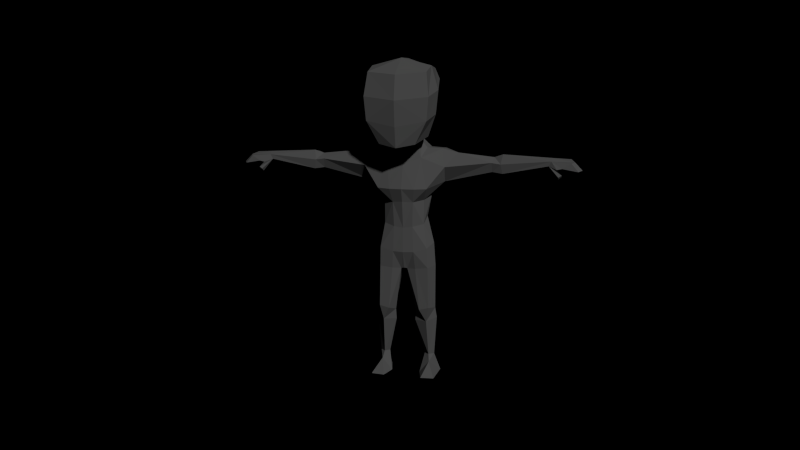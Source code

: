 # Source: Soldier.blend  (saved by Blender 2.76.0; exported with 4.5.12 LTS)
import bpy
from mathutils import Matrix  # noqa: F401  (used for matrix-valued properties, if any)

bpy.ops.wm.read_factory_settings(use_empty=True)
scene = bpy.context.scene
scene.name = 'Scene'

# ---- collections
col_collection_1 = bpy.data.collections.new('Collection 1'); scene.collection.children.link(col_collection_1)

# ---- materials (node trees are filled in below, after node groups)
mat_black = bpy.data.materials.new('black')
mat_black.alpha_threshold = 0.0
mat_black.diffuse_color = (0.06998, 0.06998, 0.06998, 1.0)
mat_black.roughness = 0.5
mat_black.specular_intensity = 0.0
mat_black.line_color = (0.0, 0.0, 0.0, 1.0)

# ---- material node trees

# ---- world
world_world = bpy.data.worlds.new('World'); scene.world = world_world
world_world.color = (0.0, 0.0, 0.0)
world_world.use_sun_shadow = False
world_world.sun_shadow_jitter_overblur = 0.0
world_world.cycles.sampling_method = 'MANUAL'
world_world.cycles.sample_map_resolution = 256

# ---- cameras
cam_camera = bpy.data.cameras.new('Camera')
cam_camera.clip_end = 100.0
cam_camera.lens = 35.0
cam_camera.sensor_width = 32.0
cam_camera.sensor_height = 18.0
cam_camera.ortho_scale = 7.314
cam_camera.dof.focus_distance = 0.0

# ---- meshes
me_cylinder = bpy.data.meshes.new('Cylinder')
me_cylinder.from_pydata([(0.4063, -0.01247, 0.6314), (0.4115, 0.02246, 0.6274), (0.4132, -0.01299, 0.6448), (0.4164, 0.006292, 0.6521), (0.4172, 0.02191, 0.6466), (0.4343, -0.03083, 0.6037), (0.4432, -0.02751, 0.6089), (0.4425, -0.02117, 0.6036), (0.4333, -0.02239, 0.5967), (0.4438, 0.006617, 0.6334), (0.4594, 0.02417, 0.6266), (0.4683, -0.02014, 0.6414), (0.4291, -0.02422, 0.6236), (0.4434, -0.02281, 0.6265), (0.4652, 0.02219, 0.6477), (0.4765, -0.001025, 0.6424), (0.4872, -0.02307, 0.6191), (0.4975, -0.004096, 0.6207), (0.4854, 0.02241, 0.6265), (0.4291, -0.009486, 0.6159), (0.05321, 0.04136, 0.3737), (0.008912, -0.0361, 0.3247), (0.08321, -0.01061, 0.3996), (0.03022, -0.04992, 0.3775), (0.05578, 0.02227, 0.005129), (0.09783, 0.005016, 0.005129), (0.0709, -0.03298, 0.04048), (0.04188, -0.03139, 0.005129), (0.0618, 0.003663, 0.6747), (0.06223, -0.0006783, 0.4759), (0.02723, -0.04472, 0.4504), (0.07267, -0.04699, 0.2108), (0.06122, 0.02005, 0.1392), (0.0859, -0.009942, 0.2027), (0.02993, -0.02268, 0.1949), (0.06408, -0.03684, 0.1655), (0.05542, -0.07734, 0.005129), (0.09355, -0.07357, 0.005129), (0.06583, 0.04459, 0.6717), (0.03974, 0.03691, 0.4358), (0.07457, 0.07475, 0.6257), (0.04075, 0.03424, 0.4735), (0.1174, -0.02684, 0.623), (0.1132, -0.0009651, 0.5784), (0.1096, 0.04087, 0.6695), (0.1073, 0.0002002, 0.6726), (0.05787, -0.02734, 0.5272), (0.0736, 0.009178, 0.5401), (0.0439, 0.05454, 0.5639), (0.04955, -0.0287, 0.6487), (0.07059, -0.05441, 0.5631), (0.06867, -0.04295, 0.3878), (0.02935, -0.04669, 0.5223), (0.05724, -0.03088, 0.4573), (0.08133, -0.005178, 0.05744), (0.05368, -0.00801, 0.05873), (0.06408, 0.005024, 0.05655), (0.06713, -0.01959, 0.05885), (0.009169, 0.03211, 0.3291), (0.04293, 0.007435, 0.1922), (0.07192, 0.006076, 0.1997), (0.09008, -0.00745, 0.1724), (0.02857, -0.02202, 0.1646), (0.0456, -0.04699, 0.2038), (0.03402, -0.04309, 0.326), (0.08714, -0.009524, 0.3322), (0.0712, -0.0448, 0.3304), (0.06996, 0.02167, 0.329), (0.1065, 0.05806, 0.6067), (0.1439, 0.03482, 0.6556), (0.1524, 0.001618, 0.6615), (0.136, 0.04637, 0.6209), (0.2482, 0.0001212, 0.6089), (0.2473, -0.00879, 0.6357), (0.2531, 0.01016, 0.6499), (0.2541, 0.03154, 0.6442), (0.255, 0.03027, 0.6207), (0.2776, -0.003629, 0.6051), (0.2728, -0.008515, 0.6321), (0.2732, 0.03642, 0.6508), (0.2718, 0.03508, 0.6169), (0.278, 0.004253, 0.6591), (0.03577, -0.06174, 0.5622), (0.03591, -0.01877, 0.6881), (0.03956, 0.03525, 0.6996), (0.04463, 0.003663, 0.6935), (0.0, 0.04236, 0.3706), (0.0, 0.06501, 0.6557), (0.08487, -0.112, 0.7597), (0.0, -0.03842, 0.3267), (0.0, -0.04185, 0.6282), (0.0, 0.04559, 0.4289), (0.0, 0.06733, 0.6242), (0.09867, -0.05469, 0.7742), (0.0, -0.06507, 0.5625), (0.0, -0.052, 0.3762), (0.0, 0.03963, 0.4762), (0.0, -0.04643, 0.447), (0.0, -0.05482, 0.5246), (0.0, 0.06383, 0.5765), (-3.776e-07, -0.129, 0.7448), (0.0, 0.03107, 0.3324), (-3.776e-07, 0.08634, 0.8777), (0.0, -0.02939, 0.6778), (0.0, 0.05402, 0.6985), (0.0513, -0.1046, 0.6953), (0.06569, 0.04195, 0.7451), (0.07438, -0.04342, 0.711), (0.1051, -0.05196, 0.8401), (-3.776e-07, -0.1335, 0.8167), (0.09073, -0.1124, 0.8256), (-3.776e-07, -0.1204, 0.686), (-3.776e-07, 0.07112, 0.7572), (0.08234, -0.09738, 0.8914), (0.0768, 0.03927, 0.8956), (0.08448, -0.04342, 0.906), (0.08836, 0.04559, 0.8652), (-3.776e-07, 0.08539, 0.8084), (0.07956, 0.0447, 0.7984), (-3.776e-07, -0.1183, 0.8848), (-3.776e-07, 0.0337, 0.923), (-3.776e-07, -0.04405, 0.9274), (-0.4063, -0.01247, 0.6314), (-0.4115, 0.02246, 0.6274), (-0.4132, -0.01299, 0.6448), (-0.4164, 0.006292, 0.6521), (-0.4172, 0.02191, 0.6466), (-0.4343, -0.03083, 0.6037), (-0.4433, -0.02751, 0.6089), (-0.4425, -0.02117, 0.6036), (-0.4333, -0.02239, 0.5967), (-0.4438, 0.006617, 0.6334), (-0.4594, 0.02417, 0.6266), (-0.4683, -0.02014, 0.6414), (-0.4291, -0.02422, 0.6236), (-0.4434, -0.02281, 0.6265), (-0.4652, 0.02219, 0.6477), (-0.4765, -0.001025, 0.6424), (-0.4872, -0.02307, 0.6191), (-0.4975, -0.004096, 0.6207), (-0.4854, 0.02241, 0.6265), (-0.4291, -0.009486, 0.6159), (-0.05322, 0.04136, 0.3737), (-0.008915, -0.0361, 0.3247), (-0.0812, -0.01061, 0.4006), (-0.03023, -0.04992, 0.3772), (-0.05578, 0.02227, 0.005129), (-0.09783, 0.005016, 0.005129), (-0.07091, -0.03298, 0.04048), (-0.04189, -0.03139, 0.005129), (-0.0618, 0.003663, 0.6747), (-0.06224, -0.0006783, 0.4759), (-0.02723, -0.04472, 0.4504), (-0.07267, -0.04699, 0.2108), (-0.06122, 0.02005, 0.1392), (-0.08591, -0.009942, 0.2027), (-0.02994, -0.02268, 0.1949), (-0.06409, -0.03684, 0.1655), (-0.05543, -0.07734, 0.005129), (-0.09355, -0.07357, 0.005129), (-0.06583, 0.04459, 0.6717), (-0.03974, 0.03691, 0.4358), (-0.07457, 0.07475, 0.6257), (-0.04075, 0.03424, 0.4735), (-0.1174, -0.02684, 0.623), (-0.1132, -0.0009651, 0.5784), (-0.1096, 0.04087, 0.6695), (-0.1073, 0.0002002, 0.6726), (-0.05787, -0.02734, 0.5272), (-0.0736, 0.009178, 0.5401), (-0.0439, 0.05454, 0.5639), (-0.04955, -0.0287, 0.6487), (-0.07059, -0.05441, 0.5631), (-0.06867, -0.04295, 0.3878), (-0.02935, -0.04669, 0.5223), (-0.05725, -0.03088, 0.4573), (-0.08134, -0.005178, 0.05744), (-0.05369, -0.00801, 0.05873), (-0.06409, 0.005024, 0.05655), (-0.06713, -0.01959, 0.05885), (-0.009172, 0.03211, 0.3291), (-0.04293, 0.007435, 0.1922), (-0.07192, 0.006076, 0.1997), (-0.09008, -0.00745, 0.1724), (-0.02857, -0.02202, 0.1646), (-0.0456, -0.04699, 0.2038), (-0.03403, -0.04309, 0.326), (-0.08865, -0.009524, 0.3322), (-0.06969, -0.0448, 0.3304), (-0.06996, 0.02167, 0.329), (-0.1065, 0.05806, 0.6067), (-0.1439, 0.03482, 0.6556), (-0.1524, 0.001618, 0.6615), (-0.136, 0.04637, 0.6209), (-0.2482, 0.0001212, 0.6089), (-0.2473, -0.00879, 0.6357), (-0.2531, 0.01016, 0.6499), (-0.2541, 0.03154, 0.6442), (-0.255, 0.03027, 0.6207), (-0.2776, -0.003629, 0.6051), (-0.2728, -0.008515, 0.6321), (-0.2732, 0.03642, 0.6508), (-0.2718, 0.03508, 0.6169), (-0.278, 0.004253, 0.6591), (-0.03577, -0.06174, 0.5622), (-0.03591, -0.01877, 0.6881), (-0.03956, 0.03525, 0.6996), (-0.04463, 0.003663, 0.6935), (-0.08487, -0.1126, 0.7597), (-0.09867, -0.05469, 0.7742), (-0.0513, -0.1046, 0.6953), (-0.0657, 0.04195, 0.7451), (-0.07439, -0.04342, 0.711), (-0.1051, -0.05196, 0.8401), (-0.09073, -0.1124, 0.8256), (-0.08234, -0.09738, 0.8914), (-0.07681, 0.03927, 0.8956), (-0.08449, -0.04342, 0.906), (-0.08836, 0.04559, 0.8652), (-0.07957, 0.0447, 0.7984)], [], [(14, 4, 3, 15), (4, 14, 10, 1), (0, 5, 6, 12), (1, 10, 9), (5, 8, 7, 6), (2, 12, 13, 11), (0, 12, 2), (15, 11, 16, 17), (13, 16, 11), (14, 15, 17, 18), (14, 18, 10), (10, 18, 17), (12, 19, 13), (12, 6, 7, 19), (2, 11, 15, 3), (10, 17, 9), (13, 17, 16), (19, 1, 13), (1, 9, 13), (9, 17, 13), (22, 29, 53, 51), (64, 63, 31, 66), (60, 59, 58, 67), (39, 41, 29, 22), (51, 53, 30, 23), (33, 31, 35, 61), (34, 59, 32, 62), (35, 31, 63), (61, 54, 56, 32), (54, 57, 26, 25), (62, 55, 57, 35), (36, 37, 26), (26, 27, 36), (44, 40, 38), (22, 20, 39), (25, 37, 36, 27), (26, 37, 25), (21, 23, 95, 89), (87, 38, 40, 92), (91, 96, 41, 39), (91, 39, 20, 86), (28, 45, 44, 38), (41, 48, 47, 29), (41, 96, 99, 48), (48, 40, 68), (53, 46, 52, 30), (23, 30, 97, 95), (43, 50, 46, 47), (92, 40, 48, 99), (97, 30, 52, 98), (35, 63, 34, 62), (65, 22, 51, 66), (27, 55, 56, 24), (24, 56, 54, 25), (33, 61, 32, 60), (26, 57, 55, 27), (60, 32, 59), (61, 35, 57, 54), (62, 32, 56, 55), (63, 64, 21, 34), (65, 33, 60, 67), (23, 21, 64), (89, 101, 58, 21), (86, 20, 58, 101), (24, 25, 27), (47, 46, 53, 29), (49, 45, 28), (23, 64, 66, 51), (20, 67, 58), (33, 65, 66, 31), (59, 34, 21, 58), (22, 65, 67, 20), (43, 42, 50), (52, 46, 50, 82), (50, 42, 49, 82), (43, 47, 48, 68), (40, 44, 68), (49, 42, 45), (44, 45, 70, 69), (68, 71, 43), (42, 70, 45), (2, 3, 81, 78), (68, 44, 69, 71), (73, 74, 70, 42), (80, 79, 4, 1), (76, 72, 43, 71), (43, 72, 73, 42), (78, 81, 74, 73), (69, 70, 74, 75), (71, 69, 75, 76), (80, 77, 72, 76), (72, 77, 78, 73), (75, 74, 81, 79), (76, 75, 79, 80), (52, 82, 94, 98), (90, 94, 82, 49), (79, 81, 3, 4), (0, 8, 5), (19, 0, 1), (19, 7, 8, 0), (77, 0, 2, 78), (49, 28, 85, 83), (90, 49, 83, 103), (38, 87, 104, 84), (28, 38, 84, 85), (106, 112, 117, 118), (105, 107, 93, 88), (103, 83, 105, 111), (84, 104, 112, 106), (83, 85, 107, 105), (85, 84, 106, 107), (93, 118, 116, 108), (118, 117, 102, 116), (110, 108, 115, 113), (88, 93, 108, 110), (116, 102, 120, 114), (111, 105, 88, 100), (108, 116, 114, 115), (107, 106, 118, 93), (109, 110, 113, 119), (113, 115, 121, 119), (114, 120, 121, 115), (1, 0, 77, 80), (136, 137, 125, 126), (126, 123, 132, 136), (122, 134, 128, 127), (123, 131, 132), (127, 128, 129, 130), (124, 133, 135, 134), (122, 124, 134), (137, 139, 138, 133), (135, 133, 138), (136, 140, 139, 137), (136, 132, 140), (132, 139, 140), (134, 135, 141), (134, 141, 129, 128), (124, 125, 137, 133), (132, 131, 139), (135, 138, 139), (141, 135, 123), (123, 135, 131), (131, 135, 139), (144, 173, 175, 151), (186, 188, 153, 185), (182, 189, 180, 181), (161, 144, 151, 163), (173, 145, 152, 175), (155, 183, 157, 153), (156, 184, 154, 181), (157, 185, 153), (183, 154, 178, 176), (176, 147, 148, 179), (184, 157, 179, 177), (158, 148, 159), (148, 158, 149), (166, 160, 162), (144, 161, 142), (147, 149, 158, 159), (148, 147, 159), (143, 89, 95, 145), (91, 161, 163, 96), (91, 86, 142, 161), (150, 160, 166, 167), (163, 151, 169, 170), (163, 170, 99, 96), (170, 190, 162), (175, 152, 174, 168), (165, 169, 168, 172), (92, 99, 170, 162), (97, 98, 174, 152), (157, 184, 156, 185), (187, 188, 173, 144), (149, 146, 178, 177), (146, 147, 176, 178), (155, 182, 154, 183), (148, 149, 177, 179), (182, 181, 154), (183, 176, 179, 157), (184, 177, 178, 154), (185, 156, 143, 186), (187, 189, 182, 155), (145, 186, 143), (89, 143, 180, 101), (86, 101, 180, 142), (146, 149, 147), (169, 151, 175, 168), (171, 150, 167), (145, 173, 188, 186), (142, 180, 189), (155, 153, 188, 187), (181, 180, 143, 156), (144, 142, 189, 187), (165, 172, 164), (174, 204, 172, 168), (172, 204, 171, 164), (165, 190, 170, 169), (162, 190, 166), (171, 167, 164), (166, 191, 192, 167), (190, 165, 193), (164, 167, 192), (124, 200, 203, 125), (190, 193, 191, 166), (195, 164, 192, 196), (202, 123, 126, 201), (198, 193, 165, 194), (165, 164, 195, 194), (200, 195, 196, 203), (191, 197, 196, 192), (193, 198, 197, 191), (202, 198, 194, 199), (194, 195, 200, 199), (197, 201, 203, 196), (198, 202, 201, 197), (174, 98, 94, 204), (90, 171, 204, 94), (201, 126, 125, 203), (122, 127, 130), (141, 123, 122), (141, 122, 130, 129), (199, 200, 124, 122), (171, 205, 207, 150), (160, 206, 104, 87), (150, 207, 206, 160), (211, 219, 117, 112), (210, 208, 209, 212), (103, 111, 210, 205), (206, 211, 112, 104), (205, 210, 212, 207), (207, 212, 211, 206), (209, 213, 218, 219), (219, 218, 102, 117), (214, 215, 217, 213), (208, 214, 213, 209), (218, 216, 120, 102), (111, 100, 208, 210), (213, 217, 216, 218), (212, 209, 219, 211), (109, 119, 215, 214), (215, 119, 121, 217), (216, 217, 121, 120), (90, 103, 205, 171), (123, 202, 199, 122), (87, 92, 162, 160), (145, 95, 97, 152), (109, 100, 88, 110), (208, 100, 109, 214)])
_uv = me_cylinder.uv_layers.new(name='UVChannel_1')
_uv.uv.foreach_set('vector', [0.126, 0.3265, 0.1169, 0.3695, 0.1544, 0.3701, 0.1635, 0.3083, 0.1169, 0.3695, 0.126, 0.3265, 0.1031, 0.3251, 0.07667, 0.3694, 0.2347, 0.368, 0.2523, 0.3301, 0.2491, 0.3214, 0.2306, 0.3393, 0.07667, 0.3694, 0.1031, 0.3251, 0.06741, 0.3286, 0.2523, 0.3301, 0.2623, 0.3316, 0.266, 0.3231, 0.2491, 0.3214, 0.1973, 0.3674, 0.02111, 0.3279, 0.2254, 0.3219, 0.1912, 0.3135, 0.2347, 0.368, 0.0, 0.0, 0.1973, 0.3674, 0.1635, 0.3083, 0.1912, 0.3135, 0.1953, 0.2841, 0.1603, 0.2781, 0.2254, 0.3219, 0.1953, 0.2841, 0.1912, 0.3135, 0.126, 0.3265, 0.1635, 0.3083, 0.1603, 0.2781, 0.1143, 0.2996, 0.126, 0.3265, 0.1143, 0.2996, 0.1031, 0.3251, 0.1031, 0.3251, 0.1143, 0.2996, 0.07575, 0.2749, 0.02111, 0.3279, 0.03944, 0.3375, 0.03142, 0.3173, 0.02111, 0.3279, 0.01247, 0.348, 0.02079, 0.3536, 0.03944, 0.3375, 0.1973, 0.3674, 0.1912, 0.3135, 0.1635, 0.3083, 0.1544, 0.3701, 0.1031, 0.3251, 0.07575, 0.2749, 0.06741, 0.3286, 0.03142, 0.3173, 0.07575, 0.2749, 0.04448, 0.2757, 0.03944, 0.3375, 0.07667, 0.3694, 0.03142, 0.3173, 0.07667, 0.3694, 0.06741, 0.3286, 0.03142, 0.3173, 0.06741, 0.3286, 0.07575, 0.2749, 0.03142, 0.3173, 0.0, 0.0, 0.0, 0.0, 0.0, 0.0, 0.0, 0.0, 0.0, 0.0, 0.0, 0.0, 0.0, 0.0, 0.0, 0.0, 0.0, 0.0, 0.0, 0.0, 0.0, 0.0, 0.0, 0.0, 0.0, 0.0, 0.0, 0.0, 0.0, 0.0, 0.0, 0.0, 0.0, 0.0, 0.0, 0.0, 0.0, 0.0, 0.0, 0.0, 0.0, 0.0, 0.0, 0.0, 0.0, 0.0, 0.0, 0.0, 0.0, 0.0, 0.0, 0.0, 0.0, 0.0, 0.0, 0.0, 0.0, 0.0, 0.0, 0.0, 0.0, 0.0, 0.0, 0.0, 0.0, 0.0, 0.0, 0.0, 0.0, 0.0, 0.0, 0.0, 0.0, 0.0, 0.0, 0.0, 0.0, 0.0, 0.0, 0.0, 0.0, 0.0, 0.0, 0.0, 0.0, 0.0, 0.0, 0.0, 0.0, 0.0, 0.0, 0.0, 0.0, 0.0, 0.0, 0.0, 0.0, 0.0, 0.0, 0.0, 0.0, 0.0, 0.0, 0.0, 0.0, 0.0, 0.0, 0.0, 0.0, 0.0, 0.0, 0.0, 0.0, 0.0, 0.0, 0.0, 0.0, 0.0, 0.0, 0.0, 0.0, 0.0, 0.0, 0.0, 0.0, 0.0, 0.0, 0.0, 0.0, 0.0, 0.0, 0.0, 0.0, 0.0, 0.0, 0.0, 0.0, 0.0, 0.0, 0.0, 0.0, 0.0, 0.0, 0.0, 0.0, 0.0, 0.0, 0.0, 0.0, 0.0, 0.0, 0.0, 0.0, 0.0, 0.0, 0.0, 0.0, 0.0, 0.0, 0.0, 0.0, 0.0, 0.0, 0.0, 0.0, 0.0, 0.0, 0.0, 0.0, 0.0, 0.0, 0.0, 0.0, 0.0, 0.0, 0.0, 0.0, 0.0, 0.0, 0.0, 0.0, 0.0, 0.0, 0.0, 0.0, 0.0, 0.0, 0.0, 0.0, 0.0, 0.0, 0.0, 0.0, 0.0, 0.0, 0.0, 0.0, 0.0, 0.0, 0.0, 0.0, 0.0, 0.0, 0.0, 0.0, 0.0, 0.0, 0.0, 0.0, 0.0, 0.0, 0.0, 0.0, 0.0, 0.0, 0.0, 0.0, 0.0, 0.0, 0.0, 0.0, 0.0, 0.0, 0.0, 0.0, 0.0, 0.0, 0.0, 0.0, 0.0, 0.0, 0.0, 0.0, 0.0, 0.0, 0.0, 0.0, 0.0, 0.0, 0.0, 0.0, 0.0, 0.0, 0.0, 0.0, 0.0, 0.0, 0.0, 0.0, 0.0, 0.0, 0.0, 0.0, 0.0, 0.0, 0.0, 0.0, 0.0, 0.0, 0.0, 0.0, 0.0, 0.0, 0.0, 0.0, 0.0, 0.0, 0.0, 0.0, 0.0, 0.0, 0.0, 0.0, 0.0, 0.0, 0.0, 0.0, 0.0, 0.0, 0.0, 0.0, 0.0, 0.0, 0.0, 0.0, 0.0, 0.0, 0.0, 0.0, 0.0, 0.0, 0.0, 0.0, 0.0, 0.0, 0.0, 0.0, 0.0, 0.0, 0.0, 0.0, 0.0, 0.0, 0.0, 0.0, 0.0, 0.0, 0.0, 0.0, 0.0, 0.0, 0.0, 0.0, 0.0, 0.0, 0.0, 0.0, 0.0, 0.0, 0.0, 0.0, 0.0, 0.0, 0.0, 0.0, 0.0, 0.0, 0.0, 0.0, 0.0, 0.0, 0.0, 0.0, 0.0, 0.0, 0.0, 0.0, 0.0, 0.0, 0.0, 0.0, 0.0, 0.0, 0.0, 0.0, 0.0, 0.0, 0.0, 0.0, 0.0, 0.0, 0.0, 0.0, 0.0, 0.0, 0.0, 0.0, 0.0, 0.0, 0.0, 0.0, 0.0, 0.0, 0.0, 0.0, 0.0, 0.0, 0.0, 0.0, 0.0, 0.0, 0.0, 0.0, 0.0, 0.0, 0.0, 0.0, 0.0, 0.0, 0.0, 0.0, 0.0, 0.0, 0.0, 0.0, 0.0, 0.0, 0.0, 0.0, 0.0, 0.0, 0.0, 0.0, 0.0, 0.0, 0.0, 0.0, 0.0, 0.0, 0.0, 0.0, 0.0, 0.0, 0.0, 0.0, 0.0, 0.0, 0.0, 0.0, 0.0, 0.0, 0.0, 0.0, 0.0, 0.0, 0.0, 0.0, 0.0, 0.0, 0.0, 0.0, 0.0, 0.0, 0.0, 0.0, 0.0, 0.0, 0.0, 0.0, 0.0, 0.0, 0.0, 0.0, 0.0, 0.0, 0.0, 0.0, 0.0, 0.0, 0.0, 0.0, 0.0, 0.0, 0.0, 0.0, 0.0, 0.0, 0.0, 0.0, 0.0, 0.0, 0.0, 0.0, 0.0, 0.0, 0.0, 0.0, 0.0, 0.0, 0.0, 0.0, 0.0, 0.0, 0.0, 0.0, 0.0, 0.0, 0.0, 0.0, 0.0, 0.0, 0.0, 0.0, 0.0, 0.0, 0.0, 0.0, 0.0, 0.0, 0.0, 0.0, 0.0, 0.0, 0.0, 0.0, 0.0, 0.0, 0.0, 0.0, 0.0, 0.0, 0.0, 0.0, 0.0, 0.0, 0.0, 0.0, 0.0, 0.0, 0.0, 0.0, 0.0, 0.0, 0.0, 0.0, 0.0, 0.0, 0.0, 0.0, 0.0, 0.0, 0.0, 0.0, 0.0, 0.0, 0.0, 0.0, 0.0, 0.0, 0.0, 0.0, 0.0, 0.0, 0.0, 0.0, 0.0, 0.0, 0.0, 0.0, 0.0, 0.0, 0.0, 0.0, 0.0, 0.0, 0.0, 0.0, 0.0, 0.0, 0.0, 0.0, 0.0, 0.0, 0.0, 0.0, 0.0, 0.0, 0.0, 0.0, 0.0, 0.0, 0.0, 0.0, 0.0, 0.0, 0.0, 0.0, 0.0, 0.0, 0.0, 0.0, 0.0, 0.0, 0.0, 0.0, 0.0, 0.0, 0.0, 0.0, 0.0, 0.0, 0.0, 0.0, 0.0, 0.0, 0.0, 0.0, 0.0, 0.0, 0.0, 0.0, 0.0, 0.2792, 0.3728, 0.2623, 0.3316, 0.2523, 0.3301, 0.2792, 0.3728, 0.0, 0.0, 0.03944, 0.3375, 0.2849, 0.3427, 0.266, 0.3231, 0.2623, 0.3316, 0.2792, 0.3728, 0.0, 0.0, 0.0, 0.0, 0.0, 0.0, 0.0, 0.0, 0.0, 0.0, 0.0, 0.0, 0.0, 0.0, 0.0, 0.0, 0.0, 0.0, 0.0, 0.0, 0.0, 0.0, 0.0, 0.0, 0.0, 0.0, 0.0, 0.0, 0.0, 0.0, 0.0, 0.0, 0.0, 0.0, 0.0, 0.0, 0.0, 0.0, 0.0, 0.0, 0.0, 0.0, 0.0, 0.0, 0.0, 0.0, 0.0, 0.0, 0.0, 0.0, 0.0, 0.0, 0.0, 0.0, 0.0, 0.0, 0.0, 0.0, 0.0, 0.0, 0.0, 0.0, 0.0, 0.0, 0.0, 0.0, 0.0, 0.0, 0.0, 0.0, 0.0, 0.0, 0.0, 0.0, 0.0, 0.0, 0.0, 0.0, 0.0, 0.0, 0.0, 0.0, 0.0, 0.0, 0.0, 0.0, 0.0, 0.0, 0.0, 0.0, 0.0, 0.0, 0.0, 0.0, 0.0, 0.0, 0.0, 0.0, 0.0, 0.0, 0.0, 0.0, 0.0, 0.0, 0.0, 0.0, 0.0, 0.0, 0.0, 0.0, 0.0, 0.0, 0.0, 0.0, 0.0, 0.0, 0.0, 0.0, 0.0, 0.0, 0.0, 0.0, 0.0, 0.0, 0.0, 0.0, 0.0, 0.0, 0.0, 0.0, 0.0, 0.0, 0.0, 0.0, 0.0, 0.0, 0.0, 0.0, 0.0, 0.0, 0.0, 0.0, 0.0, 0.0, 0.0, 0.0, 0.0, 0.0, 0.0, 0.0, 0.0, 0.0, 0.0, 0.0, 0.0, 0.0, 0.0, 0.0, 0.0, 0.0, 0.0, 0.0, 0.0, 0.0, 0.0, 0.0, 0.0, 0.0, 0.0, 0.0, 0.0, 0.0, 0.0, 0.0, 0.0, 0.0, 0.0, 0.0, 0.0, 0.0, 0.0, 0.0, 0.0, 0.0, 0.126, 0.3265, 0.1635, 0.3083, 0.1544, 0.3701, 0.1169, 0.3695, 0.1169, 0.3695, 0.07667, 0.3694, 0.1031, 0.3251, 0.126, 0.3265, 0.2347, 0.368, 0.2306, 0.3393, 0.2491, 0.3214, 0.2523, 0.3301, 0.07667, 0.3694, 0.06741, 0.3286, 0.1031, 0.3251, 0.2523, 0.3301, 0.2491, 0.3214, 0.266, 0.3231, 0.2623, 0.3316, 0.1973, 0.3674, 0.1912, 0.3135, 0.2254, 0.3219, 0.02111, 0.3279, 0.2347, 0.368, 0.1973, 0.3674, 0.0, 0.0, 0.1635, 0.3083, 0.1603, 0.2781, 0.1953, 0.2841, 0.1912, 0.3135, 0.2254, 0.3219, 0.1912, 0.3135, 0.1953, 0.2841, 0.126, 0.3265, 0.1143, 0.2996, 0.1603, 0.2781, 0.1635, 0.3083, 0.126, 0.3265, 0.1031, 0.3251, 0.1143, 0.2996, 0.1031, 0.3251, 0.07575, 0.2749, 0.1143, 0.2996, 0.02111, 0.3279, 0.03142, 0.3173, 0.03944, 0.3375, 0.02111, 0.3279, 0.03944, 0.3375, 0.02079, 0.3536, 0.01247, 0.348, 0.1973, 0.3674, 0.1544, 0.3701, 0.1635, 0.3083, 0.1912, 0.3135, 0.1031, 0.3251, 0.06741, 0.3286, 0.07575, 0.2749, 0.03142, 0.3173, 0.04448, 0.2757, 0.07575, 0.2749, 0.03944, 0.3375, 0.03142, 0.3173, 0.07667, 0.3694, 0.07667, 0.3694, 0.03142, 0.3173, 0.06741, 0.3286, 0.06741, 0.3286, 0.03142, 0.3173, 0.07575, 0.2749, 0.0, 0.0, 0.0, 0.0, 0.0, 0.0, 0.0, 0.0, 0.0, 0.0, 0.0, 0.0, 0.0, 0.0, 0.0, 0.0, 0.0, 0.0, 0.0, 0.0, 0.0, 0.0, 0.0, 0.0, 0.0, 0.0, 0.0, 0.0, 0.0, 0.0, 0.0, 0.0, 0.0, 0.0, 0.0, 0.0, 0.0, 0.0, 0.0, 0.0, 0.0, 0.0, 0.0, 0.0, 0.0, 0.0, 0.0, 0.0, 0.0, 0.0, 0.0, 0.0, 0.0, 0.0, 0.0, 0.0, 0.0, 0.0, 0.0, 0.0, 0.0, 0.0, 0.0, 0.0, 0.0, 0.0, 0.0, 0.0, 0.0, 0.0, 0.0, 0.0, 0.0, 0.0, 0.0, 0.0, 0.0, 0.0, 0.0, 0.0, 0.0, 0.0, 0.0, 0.0, 0.0, 0.0, 0.0, 0.0, 0.0, 0.0, 0.0, 0.0, 0.0, 0.0, 0.0, 0.0, 0.0, 0.0, 0.0, 0.0, 0.0, 0.0, 0.0, 0.0, 0.0, 0.0, 0.0, 0.0, 0.0, 0.0, 0.0, 0.0, 0.0, 0.0, 0.0, 0.0, 0.0, 0.0, 0.0, 0.0, 0.0, 0.0, 0.0, 0.0, 0.0, 0.0, 0.0, 0.0, 0.0, 0.0, 0.0, 0.0, 0.0, 0.0, 0.0, 0.0, 0.0, 0.0, 0.0, 0.0, 0.0, 0.0, 0.0, 0.0, 0.0, 0.0, 0.0, 0.0, 0.0, 0.0, 0.0, 0.0, 0.0, 0.0, 0.0, 0.0, 0.0, 0.0, 0.0, 0.0, 0.0, 0.0, 0.0, 0.0, 0.0, 0.0, 0.0, 0.0, 0.0, 0.0, 0.0, 0.0, 0.0, 0.0, 0.0, 0.0, 0.0, 0.0, 0.0, 0.0, 0.0, 0.0, 0.0, 0.0, 0.0, 0.0, 0.0, 0.0, 0.0, 0.0, 0.0, 0.0, 0.0, 0.0, 0.0, 0.0, 0.0, 0.0, 0.0, 0.0, 0.0, 0.0, 0.0, 0.0, 0.0, 0.0, 0.0, 0.0, 0.0, 0.0, 0.0, 0.0, 0.0, 0.0, 0.0, 0.0, 0.0, 0.0, 0.0, 0.0, 0.0, 0.0, 0.0, 0.0, 0.0, 0.0, 0.0, 0.0, 0.0, 0.0, 0.0, 0.0, 0.0, 0.0, 0.0, 0.0, 0.0, 0.0, 0.0, 0.0, 0.0, 0.0, 0.0, 0.0, 0.0, 0.0, 0.0, 0.0, 0.0, 0.0, 0.0, 0.0, 0.0, 0.0, 0.0, 0.0, 0.0, 0.0, 0.0, 0.0, 0.0, 0.0, 0.0, 0.0, 0.0, 0.0, 0.0, 0.0, 0.0, 0.0, 0.0, 0.0, 0.0, 0.0, 0.0, 0.0, 0.0, 0.0, 0.0, 0.0, 0.0, 0.0, 0.0, 0.0, 0.0, 0.0, 0.0, 0.0, 0.0, 0.0, 0.0, 0.0, 0.0, 0.0, 0.0, 0.0, 0.0, 0.0, 0.0, 0.0, 0.0, 0.0, 0.0, 0.0, 0.0, 0.0, 0.0, 0.0, 0.0, 0.0, 0.0, 0.0, 0.0, 0.0, 0.0, 0.0, 0.0, 0.0, 0.0, 0.0, 0.0, 0.0, 0.0, 0.0, 0.0, 0.0, 0.0, 0.0, 0.0, 0.0, 0.0, 0.0, 0.0, 0.0, 0.0, 0.0, 0.0, 0.0, 0.0, 0.0, 0.0, 0.0, 0.0, 0.0, 0.0, 0.0, 0.0, 0.0, 0.0, 0.0, 0.0, 0.0, 0.0, 0.0, 0.0, 0.0, 0.0, 0.0, 0.0, 0.0, 0.0, 0.0, 0.0, 0.0, 0.0, 0.0, 0.0, 0.0, 0.0, 0.0, 0.0, 0.0, 0.0, 0.0, 0.0, 0.0, 0.0, 0.0, 0.0, 0.0, 0.0, 0.0, 0.0, 0.0, 0.0, 0.0, 0.0, 0.0, 0.0, 0.0, 0.0, 0.0, 0.0, 0.0, 0.0, 0.0, 0.0, 0.0, 0.0, 0.0, 0.0, 0.0, 0.0, 0.0, 0.0, 0.0, 0.0, 0.0, 0.0, 0.0, 0.0, 0.0, 0.0, 0.0, 0.0, 0.0, 0.0, 0.0, 0.0, 0.0, 0.0, 0.0, 0.0, 0.0, 0.0, 0.0, 0.0, 0.0, 0.0, 0.0, 0.0, 0.0, 0.0, 0.0, 0.0, 0.0, 0.0, 0.0, 0.0, 0.0, 0.0, 0.0, 0.0, 0.0, 0.0, 0.0, 0.0, 0.0, 0.0, 0.0, 0.0, 0.0, 0.0, 0.0, 0.0, 0.0, 0.0, 0.0, 0.0, 0.0, 0.0, 0.0, 0.0, 0.0, 0.0, 0.0, 0.0, 0.0, 0.0, 0.0, 0.0, 0.0, 0.0, 0.0, 0.0, 0.0, 0.0, 0.0, 0.0, 0.0, 0.0, 0.0, 0.0, 0.0, 0.0, 0.0, 0.0, 0.0, 0.0, 0.0, 0.0, 0.0, 0.0, 0.0, 0.0, 0.0, 0.0, 0.0, 0.0, 0.0, 0.0, 0.0, 0.0, 0.0, 0.0, 0.0, 0.0, 0.0, 0.0, 0.0, 0.0, 0.0, 0.0, 0.0, 0.0, 0.0, 0.0, 0.0, 0.0, 0.0, 0.0, 0.0, 0.0, 0.0, 0.0, 0.0, 0.0, 0.0, 0.0, 0.0, 0.0, 0.0, 0.0, 0.0, 0.0, 0.0, 0.0, 0.0, 0.0, 0.0, 0.0, 0.0, 0.0, 0.0, 0.0, 0.0, 0.0, 0.0, 0.0, 0.0, 0.0, 0.0, 0.0, 0.0, 0.0, 0.0, 0.0, 0.0, 0.0, 0.0, 0.0, 0.0, 0.0, 0.0, 0.0, 0.0, 0.2792, 0.3728, 0.2523, 0.3301, 0.2623, 0.3316, 0.2792, 0.3728, 0.03944, 0.3375, 0.0, 0.0, 0.2849, 0.3427, 0.2792, 0.3728, 0.2623, 0.3316, 0.266, 0.3231, 0.0, 0.0, 0.0, 0.0, 0.0, 0.0, 0.0, 0.0, 0.0, 0.0, 0.0, 0.0, 0.0, 0.0, 0.0, 0.0, 0.0, 0.0, 0.0, 0.0, 0.0, 0.0, 0.0, 0.0, 0.0, 0.0, 0.0, 0.0, 0.0, 0.0, 0.0, 0.0, 0.0, 0.0, 0.0, 0.0, 0.0, 0.0, 0.0, 0.0, 0.0, 0.0, 0.0, 0.0, 0.0, 0.0, 0.0, 0.0, 0.0, 0.0, 0.0, 0.0, 0.0, 0.0, 0.0, 0.0, 0.0, 0.0, 0.0, 0.0, 0.0, 0.0, 0.0, 0.0, 0.0, 0.0, 0.0, 0.0, 0.0, 0.0, 0.0, 0.0, 0.0, 0.0, 0.0, 0.0, 0.0, 0.0, 0.0, 0.0, 0.0, 0.0, 0.0, 0.0, 0.0, 0.0, 0.0, 0.0, 0.0, 0.0, 0.0, 0.0, 0.0, 0.0, 0.0, 0.0, 0.0, 0.0, 0.0, 0.0, 0.0, 0.0, 0.0, 0.0, 0.0, 0.0, 0.0, 0.0, 0.0, 0.0, 0.0, 0.0, 0.0, 0.0, 0.0, 0.0, 0.0, 0.0, 0.0, 0.0, 0.0, 0.0, 0.0, 0.0, 0.0, 0.0, 0.0, 0.0, 0.0, 0.0, 0.0, 0.0, 0.0, 0.0, 0.0, 0.0, 0.0, 0.0, 0.0, 0.0, 0.0, 0.0, 0.0, 0.0, 0.0, 0.0, 0.0, 0.0, 0.0, 0.0, 0.0, 0.0, 0.0, 0.0, 0.0, 0.0, 0.0, 0.0, 0.0, 0.0, 0.0, 0.0, 0.0, 0.0, 0.0, 0.0, 0.0, 0.0, 0.0, 0.0, 0.0, 0.0, 0.0, 0.0, 0.0, 0.0, 0.0, 0.0, 0.0, 0.0, 0.0, 0.0, 0.0, 0.0, 0.0, 0.0, 0.0, 0.0, 0.0, 0.0, 0.0, 0.0, 0.0, 0.0, 0.0, 0.0, 0.0, 0.0, 0.0, 0.0, 0.0, 0.0, 0.0, 0.0, 0.0, 0.0, 0.0, 0.0, 0.0, 0.0, 0.0, 0.0, 0.0, 0.0, 0.0, 0.0])
_uv.active_render = True
_uv = me_cylinder.uv_layers.new(name='UVChannel_2')
_uv.uv.foreach_set('vector', [-568.6, 830.1, -569.7, 822.1, -564.7, 822.1, -562.4, 834.7, -569.7, 822.1, -568.6, 830.1, -572.1, 831.6, -573.3, 823.7, -564.8, 825.4, -564.0, 833.3, -563.6, 834.0, -562.7, 829.6, -573.3, 823.7, -572.1, 831.6, -566.7, 829.4, -564.0, 833.3, -566.6, 833.6, -565.6, 834.3, -563.6, 834.0, -561.0, 823.9, -562.7, 829.6, -562.6, 832.2, -558.5, 834.3, -564.8, 825.4, 0.0, 0.0, -561.0, 823.9, -562.4, 834.7, -558.5, 834.3, -560.9, 840.3, -564.6, 840.8, -562.6, 832.2, -560.9, 840.3, -558.5, 834.3, -568.6, 830.1, -562.4, 834.7, -564.6, 840.8, -570.7, 836.2, -568.6, 830.1, -570.7, 836.2, -572.1, 831.6, -572.1, 831.6, -570.7, 836.2, -564.6, 840.8, -562.7, 829.6, -566.6, 829.8, -562.6, 832.2, -562.7, 829.6, -563.6, 834.0, -565.6, 834.3, -566.6, 829.8, -561.0, 823.9, -558.5, 834.3, -562.4, 834.7, -564.7, 822.1, -572.1, 831.6, -564.6, 840.8, -566.7, 829.4, -562.6, 832.2, -564.6, 840.8, -560.9, 840.3, -566.6, 829.8, -573.3, 823.7, -562.6, 832.2, -573.3, 823.7, -566.7, 829.4, -562.6, 832.2, -566.7, 829.4, -564.6, 840.8, -562.6, 832.2, 0.0, 0.0, 0.0, 0.0, 0.0, 0.0, 0.0, 0.0, 0.0, 0.0, 0.0, 0.0, 0.0, 0.0, 0.0, 0.0, 0.0, 0.0, 0.0, 0.0, 0.0, 0.0, 0.0, 0.0, 0.0, 0.0, 0.0, 0.0, 0.0, 0.0, 0.0, 0.0, 0.0, 0.0, 0.0, 0.0, 0.0, 0.0, 0.0, 0.0, 0.0, 0.0, 0.0, 0.0, 0.0, 0.0, 0.0, 0.0, 0.0, 0.0, 0.0, 0.0, 0.0, 0.0, 0.0, 0.0, 0.0, 0.0, 0.0, 0.0, 0.0, 0.0, 0.0, 0.0, 0.0, 0.0, 0.0, 0.0, 0.0, 0.0, 0.0, 0.0, 0.0, 0.0, 0.0, 0.0, 0.0, 0.0, 0.0, 0.0, 0.0, 0.0, 0.0, 0.0, 0.0, 0.0, 0.0, 0.0, 0.0, 0.0, 0.0, 0.0, 0.0, 0.0, 0.0, 0.0, 0.0, 0.0, 0.0, 0.0, 0.0, 0.0, 0.0, 0.0, 0.0, 0.0, 0.0, 0.0, 0.0, 0.0, 0.0, 0.0, 0.0, 0.0, 0.0, 0.0, 0.0, 0.0, 0.0, 0.0, 0.0, 0.0, 0.0, 0.0, 0.0, 0.0, 0.0, 0.0, 0.0, 0.0, 0.0, 0.0, 0.0, 0.0, 0.0, 0.0, 0.0, 0.0, 0.0, 0.0, 0.0, 0.0, 0.0, 0.0, 0.0, 0.0, 0.0, 0.0, 0.0, 0.0, 0.0, 0.0, 0.0, 0.0, 0.0, 0.0, 0.0, 0.0, 0.0, 0.0, 0.0, 0.0, 0.0, 0.0, 0.0, 0.0, 0.0, 0.0, 0.0, 0.0, 0.0, 0.0, 0.0, 0.0, 0.0, 0.0, 0.0, 0.0, 0.0, 0.0, 0.0, 0.0, 0.0, 0.0, 0.0, 0.0, 0.0, 0.0, 0.0, 0.0, 0.0, 0.0, 0.0, 0.0, 0.0, 0.0, 0.0, 0.0, 0.0, 0.0, 0.0, 0.0, 0.0, 0.0, 0.0, 0.0, 0.0, 0.0, 0.0, 0.0, 0.0, 0.0, 0.0, 0.0, 0.0, 0.0, 0.0, 0.0, 0.0, 0.0, 0.0, 0.0, 0.0, 0.0, 0.0, 0.0, 0.0, 0.0, 0.0, 0.0, 0.0, 0.0, 0.0, 0.0, 0.0, 0.0, 0.0, 0.0, 0.0, 0.0, 0.0, 0.0, 0.0, 0.0, 0.0, 0.0, 0.0, 0.0, 0.0, 0.0, 0.0, 0.0, 0.0, 0.0, 0.0, 0.0, 0.0, 0.0, 0.0, 0.0, 0.0, 0.0, 0.0, 0.0, 0.0, 0.0, 0.0, 0.0, 0.0, 0.0, 0.0, 0.0, 0.0, 0.0, 0.0, 0.0, 0.0, 0.0, 0.0, 0.0, 0.0, 0.0, 0.0, 0.0, 0.0, 0.0, 0.0, 0.0, 0.0, 0.0, 0.0, 0.0, 0.0, 0.0, 0.0, 0.0, 0.0, 0.0, 0.0, 0.0, 0.0, 0.0, 0.0, 0.0, 0.0, 0.0, 0.0, 0.0, 0.0, 0.0, 0.0, 0.0, 0.0, 0.0, 0.0, 0.0, 0.0, 0.0, 0.0, 0.0, 0.0, 0.0, 0.0, 0.0, 0.0, 0.0, 0.0, 0.0, 0.0, 0.0, 0.0, 0.0, 0.0, 0.0, 0.0, 0.0, 0.0, 0.0, 0.0, 0.0, 0.0, 0.0, 0.0, 0.0, 0.0, 0.0, 0.0, 0.0, 0.0, 0.0, 0.0, 0.0, 0.0, 0.0, 0.0, 0.0, 0.0, 0.0, 0.0, 0.0, 0.0, 0.0, 0.0, 0.0, 0.0, 0.0, 0.0, 0.0, 0.0, 0.0, 0.0, 0.0, 0.0, 0.0, 0.0, 0.0, 0.0, 0.0, 0.0, 0.0, 0.0, 0.0, 0.0, 0.0, 0.0, 0.0, 0.0, 0.0, 0.0, 0.0, 0.0, 0.0, 0.0, 0.0, 0.0, 0.0, 0.0, 0.0, 0.0, 0.0, 0.0, 0.0, 0.0, 0.0, 0.0, 0.0, 0.0, 0.0, 0.0, 0.0, 0.0, 0.0, 0.0, 0.0, 0.0, 0.0, 0.0, 0.0, 0.0, 0.0, 0.0, 0.0, 0.0, 0.0, 0.0, 0.0, 0.0, 0.0, 0.0, 0.0, 0.0, 0.0, 0.0, 0.0, 0.0, 0.0, 0.0, 0.0, 0.0, 0.0, 0.0, 0.0, 0.0, 0.0, 0.0, 0.0, 0.0, 0.0, 0.0, 0.0, 0.0, 0.0, 0.0, 0.0, 0.0, 0.0, 0.0, 0.0, 0.0, 0.0, 0.0, 0.0, 0.0, 0.0, 0.0, 0.0, 0.0, 0.0, 0.0, 0.0, 0.0, 0.0, 0.0, 0.0, 0.0, 0.0, 0.0, 0.0, 0.0, 0.0, 0.0, 0.0, 0.0, 0.0, 0.0, 0.0, 0.0, 0.0, 0.0, 0.0, 0.0, 0.0, 0.0, 0.0, 0.0, 0.0, 0.0, 0.0, 0.0, 0.0, 0.0, 0.0, 0.0, 0.0, 0.0, 0.0, 0.0, 0.0, 0.0, 0.0, 0.0, 0.0, 0.0, 0.0, 0.0, 0.0, 0.0, 0.0, 0.0, 0.0, 0.0, 0.0, 0.0, 0.0, 0.0, 0.0, 0.0, 0.0, 0.0, 0.0, 0.0, 0.0, 0.0, 0.0, 0.0, 0.0, 0.0, 0.0, 0.0, 0.0, 0.0, 0.0, 0.0, 0.0, 0.0, 0.0, 0.0, 0.0, 0.0, 0.0, 0.0, 0.0, 0.0, 0.0, 0.0, 0.0, 0.0, 0.0, 0.0, 0.0, 0.0, 0.0, 0.0, 0.0, 0.0, 0.0, 0.0, 0.0, 0.0, 0.0, 0.0, 0.0, 0.0, 0.0, 0.0, 0.0, 0.0, 0.0, 0.0, 0.0, 0.0, 0.0, -571.6, 824.7, -566.6, 833.6, -564.0, 833.3, -571.6, 824.7, 0.0, 0.0, -566.6, 829.8, -566.6, 829.8, -565.6, 834.3, -566.6, 833.6, -571.6, 824.7, 0.0, 0.0, 0.0, 0.0, 0.0, 0.0, 0.0, 0.0, 0.0, 0.0, 0.0, 0.0, 0.0, 0.0, 0.0, 0.0, 0.0, 0.0, 0.0, 0.0, 0.0, 0.0, 0.0, 0.0, 0.0, 0.0, 0.0, 0.0, 0.0, 0.0, 0.0, 0.0, 0.0, 0.0, 0.0, 0.0, 0.0, 0.0, 0.0, 0.0, 0.0, 0.0, 0.0, 0.0, 0.0, 0.0, 0.0, 0.0, 0.0, 0.0, 0.0, 0.0, 0.0, 0.0, 0.0, 0.0, 0.0, 0.0, 0.0, 0.0, 0.0, 0.0, 0.0, 0.0, 0.0, 0.0, 0.0, 0.0, 0.0, 0.0, 0.0, 0.0, 0.0, 0.0, 0.0, 0.0, 0.0, 0.0, 0.0, 0.0, 0.0, 0.0, 0.0, 0.0, 0.0, 0.0, 0.0, 0.0, 0.0, 0.0, 0.0, 0.0, 0.0, 0.0, 0.0, 0.0, 0.0, 0.0, 0.0, 0.0, 0.0, 0.0, 0.0, 0.0, 0.0, 0.0, 0.0, 0.0, 0.0, 0.0, 0.0, 0.0, 0.0, 0.0, 0.0, 0.0, 0.0, 0.0, 0.0, 0.0, 0.0, 0.0, 0.0, 0.0, 0.0, 0.0, 0.0, 0.0, 0.0, 0.0, 0.0, 0.0, 0.0, 0.0, 0.0, 0.0, 0.0, 0.0, 0.0, 0.0, 0.0, 0.0, 0.0, 0.0, 0.0, 0.0, 0.0, 0.0, 0.0, 0.0, 0.0, 0.0, 0.0, 0.0, 0.0, 0.0, 0.0, 0.0, 0.0, 0.0, 0.0, 0.0, 0.0, 0.0, 0.0, 0.0, 0.0, 0.0, 0.0, 0.0, 0.0, 0.0, 0.0, 0.0, 0.0, 0.0, 0.0, 0.0, 0.0, 0.0, 0.0, 0.0, 0.0, 0.0, -568.6, 830.1, -562.4, 834.7, -564.7, 822.1, -569.7, 822.1, -569.7, 822.1, -573.3, 823.7, -572.1, 831.6, -568.6, 830.1, -564.8, 825.4, -562.7, 829.6, -563.6, 834.0, -564.0, 833.3, -573.3, 823.7, -566.7, 829.4, -572.1, 831.6, -564.0, 833.3, -563.6, 834.0, -565.6, 834.3, -566.6, 833.6, -561.0, 823.9, -558.5, 834.3, -562.6, 832.2, -562.7, 829.6, -564.8, 825.4, -561.0, 823.9, 0.0, 0.0, -562.4, 834.7, -564.6, 840.8, -560.9, 840.3, -558.5, 834.3, -562.6, 832.2, -558.5, 834.3, -560.9, 840.3, -568.6, 830.1, -570.7, 836.2, -564.6, 840.8, -562.4, 834.7, -568.6, 830.1, -572.1, 831.6, -570.7, 836.2, -572.1, 831.6, -564.6, 840.8, -570.7, 836.2, -562.7, 829.6, -562.6, 832.2, -566.6, 829.8, -562.7, 829.6, -566.6, 829.8, -565.6, 834.3, -563.6, 834.0, -561.0, 823.9, -564.7, 822.1, -562.4, 834.7, -558.5, 834.3, -572.1, 831.6, -566.7, 829.4, -564.6, 840.8, -562.6, 832.2, -560.9, 840.3, -564.6, 840.8, -566.6, 829.8, -562.6, 832.2, -573.3, 823.7, -573.3, 823.7, -562.6, 832.2, -566.7, 829.4, -566.7, 829.4, -562.6, 832.2, -564.6, 840.8, 0.0, 0.0, 0.0, 0.0, 0.0, 0.0, 0.0, 0.0, 0.0, 0.0, 0.0, 0.0, 0.0, 0.0, 0.0, 0.0, 0.0, 0.0, 0.0, 0.0, 0.0, 0.0, 0.0, 0.0, 0.0, 0.0, 0.0, 0.0, 0.0, 0.0, 0.0, 0.0, 0.0, 0.0, 0.0, 0.0, 0.0, 0.0, 0.0, 0.0, 0.0, 0.0, 0.0, 0.0, 0.0, 0.0, 0.0, 0.0, 0.0, 0.0, 0.0, 0.0, 0.0, 0.0, 0.0, 0.0, 0.0, 0.0, 0.0, 0.0, 0.0, 0.0, 0.0, 0.0, 0.0, 0.0, 0.0, 0.0, 0.0, 0.0, 0.0, 0.0, 0.0, 0.0, 0.0, 0.0, 0.0, 0.0, 0.0, 0.0, 0.0, 0.0, 0.0, 0.0, 0.0, 0.0, 0.0, 0.0, 0.0, 0.0, 0.0, 0.0, 0.0, 0.0, 0.0, 0.0, 0.0, 0.0, 0.0, 0.0, 0.0, 0.0, 0.0, 0.0, 0.0, 0.0, 0.0, 0.0, 0.0, 0.0, 0.0, 0.0, 0.0, 0.0, 0.0, 0.0, 0.0, 0.0, 0.0, 0.0, 0.0, 0.0, 0.0, 0.0, 0.0, 0.0, 0.0, 0.0, 0.0, 0.0, 0.0, 0.0, 0.0, 0.0, 0.0, 0.0, 0.0, 0.0, 0.0, 0.0, 0.0, 0.0, 0.0, 0.0, 0.0, 0.0, 0.0, 0.0, 0.0, 0.0, 0.0, 0.0, 0.0, 0.0, 0.0, 0.0, 0.0, 0.0, 0.0, 0.0, 0.0, 0.0, 0.0, 0.0, 0.0, 0.0, 0.0, 0.0, 0.0, 0.0, 0.0, 0.0, 0.0, 0.0, 0.0, 0.0, 0.0, 0.0, 0.0, 0.0, 0.0, 0.0, 0.0, 0.0, 0.0, 0.0, 0.0, 0.0, 0.0, 0.0, 0.0, 0.0, 0.0, 0.0, 0.0, 0.0, 0.0, 0.0, 0.0, 0.0, 0.0, 0.0, 0.0, 0.0, 0.0, 0.0, 0.0, 0.0, 0.0, 0.0, 0.0, 0.0, 0.0, 0.0, 0.0, 0.0, 0.0, 0.0, 0.0, 0.0, 0.0, 0.0, 0.0, 0.0, 0.0, 0.0, 0.0, 0.0, 0.0, 0.0, 0.0, 0.0, 0.0, 0.0, 0.0, 0.0, 0.0, 0.0, 0.0, 0.0, 0.0, 0.0, 0.0, 0.0, 0.0, 0.0, 0.0, 0.0, 0.0, 0.0, 0.0, 0.0, 0.0, 0.0, 0.0, 0.0, 0.0, 0.0, 0.0, 0.0, 0.0, 0.0, 0.0, 0.0, 0.0, 0.0, 0.0, 0.0, 0.0, 0.0, 0.0, 0.0, 0.0, 0.0, 0.0, 0.0, 0.0, 0.0, 0.0, 0.0, 0.0, 0.0, 0.0, 0.0, 0.0, 0.0, 0.0, 0.0, 0.0, 0.0, 0.0, 0.0, 0.0, 0.0, 0.0, 0.0, 0.0, 0.0, 0.0, 0.0, 0.0, 0.0, 0.0, 0.0, 0.0, 0.0, 0.0, 0.0, 0.0, 0.0, 0.0, 0.0, 0.0, 0.0, 0.0, 0.0, 0.0, 0.0, 0.0, 0.0, 0.0, 0.0, 0.0, 0.0, 0.0, 0.0, 0.0, 0.0, 0.0, 0.0, 0.0, 0.0, 0.0, 0.0, 0.0, 0.0, 0.0, 0.0, 0.0, 0.0, 0.0, 0.0, 0.0, 0.0, 0.0, 0.0, 0.0, 0.0, 0.0, 0.0, 0.0, 0.0, 0.0, 0.0, 0.0, 0.0, 0.0, 0.0, 0.0, 0.0, 0.0, 0.0, 0.0, 0.0, 0.0, 0.0, 0.0, 0.0, 0.0, 0.0, 0.0, 0.0, 0.0, 0.0, 0.0, 0.0, 0.0, 0.0, 0.0, 0.0, 0.0, 0.0, 0.0, 0.0, 0.0, 0.0, 0.0, 0.0, 0.0, 0.0, 0.0, 0.0, 0.0, 0.0, 0.0, 0.0, 0.0, 0.0, 0.0, 0.0, 0.0, 0.0, 0.0, 0.0, 0.0, 0.0, 0.0, 0.0, 0.0, 0.0, 0.0, 0.0, 0.0, 0.0, 0.0, 0.0, 0.0, 0.0, 0.0, 0.0, 0.0, 0.0, 0.0, 0.0, 0.0, 0.0, 0.0, 0.0, 0.0, 0.0, 0.0, 0.0, 0.0, 0.0, 0.0, 0.0, 0.0, 0.0, 0.0, 0.0, 0.0, 0.0, 0.0, 0.0, 0.0, 0.0, 0.0, 0.0, 0.0, 0.0, 0.0, 0.0, 0.0, 0.0, 0.0, 0.0, 0.0, 0.0, 0.0, 0.0, 0.0, 0.0, 0.0, 0.0, 0.0, 0.0, 0.0, 0.0, 0.0, 0.0, 0.0, 0.0, 0.0, 0.0, 0.0, 0.0, 0.0, 0.0, 0.0, 0.0, 0.0, 0.0, 0.0, 0.0, 0.0, 0.0, 0.0, 0.0, 0.0, 0.0, 0.0, 0.0, 0.0, 0.0, 0.0, 0.0, 0.0, 0.0, 0.0, 0.0, 0.0, 0.0, 0.0, 0.0, 0.0, 0.0, 0.0, 0.0, 0.0, 0.0, 0.0, 0.0, 0.0, 0.0, 0.0, 0.0, 0.0, 0.0, 0.0, 0.0, 0.0, 0.0, 0.0, 0.0, 0.0, 0.0, 0.0, 0.0, 0.0, 0.0, 0.0, 0.0, 0.0, 0.0, 0.0, 0.0, 0.0, 0.0, 0.0, 0.0, 0.0, 0.0, 0.0, 0.0, 0.0, 0.0, 0.0, 0.0, 0.0, 0.0, 0.0, 0.0, 0.0, 0.0, 0.0, 0.0, 0.0, 0.0, 0.0, 0.0, 0.0, 0.0, 0.0, 0.0, 0.0, 0.0, -571.6, 824.7, -564.0, 833.3, -566.6, 833.6, -571.6, 824.7, -566.6, 829.8, 0.0, 0.0, -566.6, 829.8, -571.6, 824.7, -566.6, 833.6, -565.6, 834.3, 0.0, 0.0, 0.0, 0.0, 0.0, 0.0, 0.0, 0.0, 0.0, 0.0, 0.0, 0.0, 0.0, 0.0, 0.0, 0.0, 0.0, 0.0, 0.0, 0.0, 0.0, 0.0, 0.0, 0.0, 0.0, 0.0, 0.0, 0.0, 0.0, 0.0, 0.0, 0.0, 0.0, 0.0, 0.0, 0.0, 0.0, 0.0, 0.0, 0.0, 0.0, 0.0, 0.0, 0.0, 0.0, 0.0, 0.0, 0.0, 0.0, 0.0, 0.0, 0.0, 0.0, 0.0, 0.0, 0.0, 0.0, 0.0, 0.0, 0.0, 0.0, 0.0, 0.0, 0.0, 0.0, 0.0, 0.0, 0.0, 0.0, 0.0, 0.0, 0.0, 0.0, 0.0, 0.0, 0.0, 0.0, 0.0, 0.0, 0.0, 0.0, 0.0, 0.0, 0.0, 0.0, 0.0, 0.0, 0.0, 0.0, 0.0, 0.0, 0.0, 0.0, 0.0, 0.0, 0.0, 0.0, 0.0, 0.0, 0.0, 0.0, 0.0, 0.0, 0.0, 0.0, 0.0, 0.0, 0.0, 0.0, 0.0, 0.0, 0.0, 0.0, 0.0, 0.0, 0.0, 0.0, 0.0, 0.0, 0.0, 0.0, 0.0, 0.0, 0.0, 0.0, 0.0, 0.0, 0.0, 0.0, 0.0, 0.0, 0.0, 0.0, 0.0, 0.0, 0.0, 0.0, 0.0, 0.0, 0.0, 0.0, 0.0, 0.0, 0.0, 0.0, 0.0, 0.0, 0.0, 0.0, 0.0, 0.0, 0.0, 0.0, 0.0, 0.0, 0.0, 0.0, 0.0, 0.0, 0.0, 0.0, 0.0, 0.0, 0.0, 0.0, 0.0, 0.0, 0.0, 0.0, 0.0, 0.0, 0.0, 0.0, 0.0, 0.0, 0.0, 0.0, 0.0, 0.0, 0.0, 0.0, 0.0, 0.0, 0.0, 0.0, 0.0, 0.0, 0.0, 0.0, 0.0, 0.0, 0.0, 0.0, 0.0, 0.0, 0.0, 0.0, 0.0, 0.0, 0.0, 0.0, 0.0, 0.0, 0.0, 0.0, 0.0, 0.0, 0.0, 0.0, 0.0, 0.0, 0.0, 0.0, 0.0, 0.0, 0.0])
_uv = me_cylinder.uv_layers.new(name='UVChannel_3')
_uv.uv.foreach_set('vector', [0.5349, 0.5272, 0.5342, 0.5252, 0.5337, 0.5244, 0.5348, 0.5257, 0.5342, 0.5252, 0.5349, 0.5272, 0.5354, 0.5259, 0.5348, 0.5236, 0.534, 0.5207, 0.5348, 0.5203, 0.5348, 0.5211, 0.5343, 0.5215, 0.5348, 0.5236, 0.5354, 0.5259, 0.5347, 0.5243, 0.5348, 0.5203, 0.5351, 0.5203, 0.535, 0.5211, 0.5348, 0.5211, 0.5335, 0.5224, 0.5343, 0.5215, 0.5345, 0.5221, 0.5343, 0.5241, 0.534, 0.5207, 0.0, 0.0, 0.5335, 0.5224, 0.5348, 0.5257, 0.5343, 0.5241, 0.5352, 0.5236, 0.5356, 0.5253, 0.5345, 0.5221, 0.5352, 0.5236, 0.5343, 0.5241, 0.5349, 0.5272, 0.5348, 0.5257, 0.5356, 0.5253, 0.5358, 0.5269, 0.5349, 0.5272, 0.5358, 0.5269, 0.5354, 0.5259, 0.5354, 0.5259, 0.5358, 0.5269, 0.5356, 0.5253, 0.5343, 0.5215, 0.5347, 0.5219, 0.5345, 0.5221, 0.5343, 0.5215, 0.5348, 0.5211, 0.535, 0.5211, 0.5347, 0.5219, 0.5335, 0.5224, 0.5343, 0.5241, 0.5348, 0.5257, 0.5337, 0.5244, 0.5354, 0.5259, 0.5356, 0.5253, 0.5347, 0.5243, 0.5345, 0.5221, 0.5356, 0.5253, 0.5352, 0.5236, 0.5347, 0.5219, 0.5348, 0.5236, 0.5345, 0.5221, 0.5348, 0.5236, 0.5347, 0.5243, 0.5345, 0.5221, 0.5347, 0.5243, 0.5356, 0.5253, 0.5345, 0.5221, 0.0, 0.0, 0.0, 0.0, 0.0, 0.0, 0.0, 0.0, 0.0, 0.0, 0.0, 0.0, 0.0, 0.0, 0.0, 0.0, 0.0, 0.0, 0.0, 0.0, 0.0, 0.0, 0.0, 0.0, 0.0, 0.0, 0.0, 0.0, 0.0, 0.0, 0.0, 0.0, 0.0, 0.0, 0.0, 0.0, 0.0, 0.0, 0.0, 0.0, 0.0, 0.0, 0.0, 0.0, 0.0, 0.0, 0.0, 0.0, 0.0, 0.0, 0.0, 0.0, 0.0, 0.0, 0.0, 0.0, 0.0, 0.0, 0.0, 0.0, 0.0, 0.0, 0.0, 0.0, 0.0, 0.0, 0.0, 0.0, 0.0, 0.0, 0.0, 0.0, 0.0, 0.0, 0.0, 0.0, 0.0, 0.0, 0.0, 0.0, 0.0, 0.0, 0.0, 0.0, 0.0, 0.0, 0.0, 0.0, 0.0, 0.0, 0.0, 0.0, 0.0, 0.0, 0.0, 0.0, 0.0, 0.0, 0.0, 0.0, 0.0, 0.0, 0.0, 0.0, 0.0, 0.0, 0.0, 0.0, 0.0, 0.0, 0.0, 0.0, 0.0, 0.0, 0.0, 0.0, 0.0, 0.0, 0.0, 0.0, 0.0, 0.0, 0.0, 0.0, 0.0, 0.0, 0.0, 0.0, 0.0, 0.0, 0.0, 0.0, 0.0, 0.0, 0.0, 0.0, 0.0, 0.0, 0.0, 0.0, 0.0, 0.0, 0.0, 0.0, 0.0, 0.0, 0.0, 0.0, 0.0, 0.0, 0.0, 0.0, 0.0, 0.0, 0.0, 0.0, 0.0, 0.0, 0.0, 0.0, 0.0, 0.0, 0.0, 0.0, 0.0, 0.0, 0.0, 0.0, 0.0, 0.0, 0.0, 0.0, 0.0, 0.0, 0.0, 0.0, 0.0, 0.0, 0.0, 0.0, 0.0, 0.0, 0.0, 0.0, 0.0, 0.0, 0.0, 0.0, 0.0, 0.0, 0.0, 0.0, 0.0, 0.0, 0.0, 0.0, 0.0, 0.0, 0.0, 0.0, 0.0, 0.0, 0.0, 0.0, 0.0, 0.0, 0.0, 0.0, 0.0, 0.0, 0.0, 0.0, 0.0, 0.0, 0.0, 0.0, 0.0, 0.0, 0.0, 0.0, 0.0, 0.0, 0.0, 0.0, 0.0, 0.0, 0.0, 0.0, 0.0, 0.0, 0.0, 0.0, 0.0, 0.0, 0.0, 0.0, 0.0, 0.0, 0.0, 0.0, 0.0, 0.0, 0.0, 0.0, 0.0, 0.0, 0.0, 0.0, 0.0, 0.0, 0.0, 0.0, 0.0, 0.0, 0.0, 0.0, 0.0, 0.0, 0.0, 0.0, 0.0, 0.0, 0.0, 0.0, 0.0, 0.0, 0.0, 0.0, 0.0, 0.0, 0.0, 0.0, 0.0, 0.0, 0.0, 0.0, 0.0, 0.0, 0.0, 0.0, 0.0, 0.0, 0.0, 0.0, 0.0, 0.0, 0.0, 0.0, 0.0, 0.0, 0.0, 0.0, 0.0, 0.0, 0.0, 0.0, 0.0, 0.0, 0.0, 0.0, 0.0, 0.0, 0.0, 0.0, 0.0, 0.0, 0.0, 0.0, 0.0, 0.0, 0.0, 0.0, 0.0, 0.0, 0.0, 0.0, 0.0, 0.0, 0.0, 0.0, 0.0, 0.0, 0.0, 0.0, 0.0, 0.0, 0.0, 0.0, 0.0, 0.0, 0.0, 0.0, 0.0, 0.0, 0.0, 0.0, 0.0, 0.0, 0.0, 0.0, 0.0, 0.0, 0.0, 0.0, 0.0, 0.0, 0.0, 0.0, 0.0, 0.0, 0.0, 0.0, 0.0, 0.0, 0.0, 0.0, 0.0, 0.0, 0.0, 0.0, 0.0, 0.0, 0.0, 0.0, 0.0, 0.0, 0.0, 0.0, 0.0, 0.0, 0.0, 0.0, 0.0, 0.0, 0.0, 0.0, 0.0, 0.0, 0.0, 0.0, 0.0, 0.0, 0.0, 0.0, 0.0, 0.0, 0.0, 0.0, 0.0, 0.0, 0.0, 0.0, 0.0, 0.0, 0.0, 0.0, 0.0, 0.0, 0.0, 0.0, 0.0, 0.0, 0.0, 0.0, 0.0, 0.0, 0.0, 0.0, 0.0, 0.0, 0.0, 0.0, 0.0, 0.0, 0.0, 0.0, 0.0, 0.0, 0.0, 0.0, 0.0, 0.0, 0.0, 0.0, 0.0, 0.0, 0.0, 0.0, 0.0, 0.0, 0.0, 0.0, 0.0, 0.0, 0.0, 0.0, 0.0, 0.0, 0.0, 0.0, 0.0, 0.0, 0.0, 0.0, 0.0, 0.0, 0.0, 0.0, 0.0, 0.0, 0.0, 0.0, 0.0, 0.0, 0.0, 0.0, 0.0, 0.0, 0.0, 0.0, 0.0, 0.0, 0.0, 0.0, 0.0, 0.0, 0.0, 0.0, 0.0, 0.0, 0.0, 0.0, 0.0, 0.0, 0.0, 0.0, 0.0, 0.0, 0.0, 0.0, 0.0, 0.0, 0.0, 0.0, 0.0, 0.0, 0.0, 0.0, 0.0, 0.0, 0.0, 0.0, 0.0, 0.0, 0.0, 0.0, 0.0, 0.0, 0.0, 0.0, 0.0, 0.0, 0.0, 0.0, 0.0, 0.0, 0.0, 0.0, 0.0, 0.0, 0.0, 0.0, 0.0, 0.0, 0.0, 0.0, 0.0, 0.0, 0.0, 0.0, 0.0, 0.0, 0.0, 0.0, 0.0, 0.0, 0.0, 0.0, 0.0, 0.0, 0.0, 0.0, 0.0, 0.0, 0.0, 0.0, 0.0, 0.0, 0.0, 0.0, 0.0, 0.0, 0.0, 0.0, 0.0, 0.0, 0.0, 0.0, 0.0, 0.0, 0.0, 0.0, 0.0, 0.0, 0.0, 0.0, 0.0, 0.0, 0.0, 0.0, 0.0, 0.0, 0.0, 0.0, 0.0, 0.0, 0.0, 0.0, 0.0, 0.0, 0.0, 0.0, 0.0, 0.0, 0.0, 0.0, 0.0, 0.0, 0.0, 0.0, 0.0, 0.0, 0.5347, 0.5217, 0.5351, 0.5203, 0.5348, 0.5203, 0.5347, 0.5217, 0.0, 0.0, 0.5347, 0.5219, 0.5347, 0.5219, 0.535, 0.5211, 0.5351, 0.5203, 0.5347, 0.5217, 0.0, 0.0, 0.0, 0.0, 0.0, 0.0, 0.0, 0.0, 0.0, 0.0, 0.0, 0.0, 0.0, 0.0, 0.0, 0.0, 0.0, 0.0, 0.0, 0.0, 0.0, 0.0, 0.0, 0.0, 0.0, 0.0, 0.0, 0.0, 0.0, 0.0, 0.0, 0.0, 0.0, 0.0, 0.0, 0.0, 0.0, 0.0, 0.0, 0.0, 0.0, 0.0, 0.0, 0.0, 0.0, 0.0, 0.0, 0.0, 0.0, 0.0, 0.0, 0.0, 0.0, 0.0, 0.0, 0.0, 0.0, 0.0, 0.0, 0.0, 0.0, 0.0, 0.0, 0.0, 0.0, 0.0, 0.0, 0.0, 0.0, 0.0, 0.0, 0.0, 0.0, 0.0, 0.0, 0.0, 0.0, 0.0, 0.0, 0.0, 0.0, 0.0, 0.0, 0.0, 0.0, 0.0, 0.0, 0.0, 0.0, 0.0, 0.0, 0.0, 0.0, 0.0, 0.0, 0.0, 0.0, 0.0, 0.0, 0.0, 0.0, 0.0, 0.0, 0.0, 0.0, 0.0, 0.0, 0.0, 0.0, 0.0, 0.0, 0.0, 0.0, 0.0, 0.0, 0.0, 0.0, 0.0, 0.0, 0.0, 0.0, 0.0, 0.0, 0.0, 0.0, 0.0, 0.0, 0.0, 0.0, 0.0, 0.0, 0.0, 0.0, 0.0, 0.0, 0.0, 0.0, 0.0, 0.0, 0.0, 0.0, 0.0, 0.0, 0.0, 0.0, 0.0, 0.0, 0.0, 0.0, 0.0, 0.0, 0.0, 0.0, 0.0, 0.0, 0.0, 0.0, 0.0, 0.0, 0.0, 0.0, 0.0, 0.0, 0.0, 0.0, 0.0, 0.0, 0.0, 0.0, 0.0, 0.0, 0.0, 0.0, 0.0, 0.0, 0.0, 0.0, 0.0, 0.0, 0.0, 0.0, 0.0, 0.0, 0.0, 0.5349, 0.5272, 0.5348, 0.5257, 0.5337, 0.5244, 0.5342, 0.5252, 0.5342, 0.5252, 0.5348, 0.5236, 0.5354, 0.5259, 0.5349, 0.5272, 0.534, 0.5207, 0.5343, 0.5215, 0.5348, 0.5211, 0.5348, 0.5203, 0.5348, 0.5236, 0.5347, 0.5243, 0.5354, 0.5259, 0.5348, 0.5203, 0.5348, 0.5211, 0.535, 0.5211, 0.5351, 0.5203, 0.5335, 0.5224, 0.5343, 0.5241, 0.5345, 0.5221, 0.5343, 0.5215, 0.534, 0.5207, 0.5335, 0.5224, 0.0, 0.0, 0.5348, 0.5257, 0.5356, 0.5253, 0.5352, 0.5236, 0.5343, 0.5241, 0.5345, 0.5221, 0.5343, 0.5241, 0.5352, 0.5236, 0.5349, 0.5272, 0.5358, 0.5269, 0.5356, 0.5253, 0.5348, 0.5257, 0.5349, 0.5272, 0.5354, 0.5259, 0.5358, 0.5269, 0.5354, 0.5259, 0.5356, 0.5253, 0.5358, 0.5269, 0.5343, 0.5215, 0.5345, 0.5221, 0.5347, 0.5219, 0.5343, 0.5215, 0.5347, 0.5219, 0.535, 0.5211, 0.5348, 0.5211, 0.5335, 0.5224, 0.5337, 0.5244, 0.5348, 0.5257, 0.5343, 0.5241, 0.5354, 0.5259, 0.5347, 0.5243, 0.5356, 0.5253, 0.5345, 0.5221, 0.5352, 0.5236, 0.5356, 0.5253, 0.5347, 0.5219, 0.5345, 0.5221, 0.5348, 0.5236, 0.5348, 0.5236, 0.5345, 0.5221, 0.5347, 0.5243, 0.5347, 0.5243, 0.5345, 0.5221, 0.5356, 0.5253, 0.0, 0.0, 0.0, 0.0, 0.0, 0.0, 0.0, 0.0, 0.0, 0.0, 0.0, 0.0, 0.0, 0.0, 0.0, 0.0, 0.0, 0.0, 0.0, 0.0, 0.0, 0.0, 0.0, 0.0, 0.0, 0.0, 0.0, 0.0, 0.0, 0.0, 0.0, 0.0, 0.0, 0.0, 0.0, 0.0, 0.0, 0.0, 0.0, 0.0, 0.0, 0.0, 0.0, 0.0, 0.0, 0.0, 0.0, 0.0, 0.0, 0.0, 0.0, 0.0, 0.0, 0.0, 0.0, 0.0, 0.0, 0.0, 0.0, 0.0, 0.0, 0.0, 0.0, 0.0, 0.0, 0.0, 0.0, 0.0, 0.0, 0.0, 0.0, 0.0, 0.0, 0.0, 0.0, 0.0, 0.0, 0.0, 0.0, 0.0, 0.0, 0.0, 0.0, 0.0, 0.0, 0.0, 0.0, 0.0, 0.0, 0.0, 0.0, 0.0, 0.0, 0.0, 0.0, 0.0, 0.0, 0.0, 0.0, 0.0, 0.0, 0.0, 0.0, 0.0, 0.0, 0.0, 0.0, 0.0, 0.0, 0.0, 0.0, 0.0, 0.0, 0.0, 0.0, 0.0, 0.0, 0.0, 0.0, 0.0, 0.0, 0.0, 0.0, 0.0, 0.0, 0.0, 0.0, 0.0, 0.0, 0.0, 0.0, 0.0, 0.0, 0.0, 0.0, 0.0, 0.0, 0.0, 0.0, 0.0, 0.0, 0.0, 0.0, 0.0, 0.0, 0.0, 0.0, 0.0, 0.0, 0.0, 0.0, 0.0, 0.0, 0.0, 0.0, 0.0, 0.0, 0.0, 0.0, 0.0, 0.0, 0.0, 0.0, 0.0, 0.0, 0.0, 0.0, 0.0, 0.0, 0.0, 0.0, 0.0, 0.0, 0.0, 0.0, 0.0, 0.0, 0.0, 0.0, 0.0, 0.0, 0.0, 0.0, 0.0, 0.0, 0.0, 0.0, 0.0, 0.0, 0.0, 0.0, 0.0, 0.0, 0.0, 0.0, 0.0, 0.0, 0.0, 0.0, 0.0, 0.0, 0.0, 0.0, 0.0, 0.0, 0.0, 0.0, 0.0, 0.0, 0.0, 0.0, 0.0, 0.0, 0.0, 0.0, 0.0, 0.0, 0.0, 0.0, 0.0, 0.0, 0.0, 0.0, 0.0, 0.0, 0.0, 0.0, 0.0, 0.0, 0.0, 0.0, 0.0, 0.0, 0.0, 0.0, 0.0, 0.0, 0.0, 0.0, 0.0, 0.0, 0.0, 0.0, 0.0, 0.0, 0.0, 0.0, 0.0, 0.0, 0.0, 0.0, 0.0, 0.0, 0.0, 0.0, 0.0, 0.0, 0.0, 0.0, 0.0, 0.0, 0.0, 0.0, 0.0, 0.0, 0.0, 0.0, 0.0, 0.0, 0.0, 0.0, 0.0, 0.0, 0.0, 0.0, 0.0, 0.0, 0.0, 0.0, 0.0, 0.0, 0.0, 0.0, 0.0, 0.0, 0.0, 0.0, 0.0, 0.0, 0.0, 0.0, 0.0, 0.0, 0.0, 0.0, 0.0, 0.0, 0.0, 0.0, 0.0, 0.0, 0.0, 0.0, 0.0, 0.0, 0.0, 0.0, 0.0, 0.0, 0.0, 0.0, 0.0, 0.0, 0.0, 0.0, 0.0, 0.0, 0.0, 0.0, 0.0, 0.0, 0.0, 0.0, 0.0, 0.0, 0.0, 0.0, 0.0, 0.0, 0.0, 0.0, 0.0, 0.0, 0.0, 0.0, 0.0, 0.0, 0.0, 0.0, 0.0, 0.0, 0.0, 0.0, 0.0, 0.0, 0.0, 0.0, 0.0, 0.0, 0.0, 0.0, 0.0, 0.0, 0.0, 0.0, 0.0, 0.0, 0.0, 0.0, 0.0, 0.0, 0.0, 0.0, 0.0, 0.0, 0.0, 0.0, 0.0, 0.0, 0.0, 0.0, 0.0, 0.0, 0.0, 0.0, 0.0, 0.0, 0.0, 0.0, 0.0, 0.0, 0.0, 0.0, 0.0, 0.0, 0.0, 0.0, 0.0, 0.0, 0.0, 0.0, 0.0, 0.0, 0.0, 0.0, 0.0, 0.0, 0.0, 0.0, 0.0, 0.0, 0.0, 0.0, 0.0, 0.0, 0.0, 0.0, 0.0, 0.0, 0.0, 0.0, 0.0, 0.0, 0.0, 0.0, 0.0, 0.0, 0.0, 0.0, 0.0, 0.0, 0.0, 0.0, 0.0, 0.0, 0.0, 0.0, 0.0, 0.0, 0.0, 0.0, 0.0, 0.0, 0.0, 0.0, 0.0, 0.0, 0.0, 0.0, 0.0, 0.0, 0.0, 0.0, 0.0, 0.0, 0.0, 0.0, 0.0, 0.0, 0.0, 0.0, 0.0, 0.0, 0.0, 0.0, 0.0, 0.0, 0.0, 0.0, 0.0, 0.0, 0.0, 0.0, 0.0, 0.0, 0.0, 0.0, 0.0, 0.0, 0.0, 0.0, 0.0, 0.0, 0.0, 0.0, 0.0, 0.0, 0.0, 0.0, 0.0, 0.0, 0.0, 0.0, 0.0, 0.0, 0.0, 0.0, 0.0, 0.0, 0.0, 0.0, 0.0, 0.0, 0.0, 0.0, 0.0, 0.0, 0.0, 0.0, 0.0, 0.0, 0.0, 0.0, 0.0, 0.0, 0.0, 0.0, 0.0, 0.0, 0.0, 0.0, 0.0, 0.0, 0.0, 0.0, 0.0, 0.0, 0.0, 0.0, 0.0, 0.0, 0.0, 0.0, 0.0, 0.0, 0.0, 0.0, 0.0, 0.0, 0.0, 0.0, 0.0, 0.0, 0.0, 0.0, 0.0, 0.0, 0.0, 0.0, 0.0, 0.0, 0.0, 0.0, 0.0, 0.0, 0.0, 0.0, 0.0, 0.0, 0.0, 0.0, 0.0, 0.0, 0.0, 0.0, 0.0, 0.0, 0.0, 0.0, 0.0, 0.0, 0.0, 0.0, 0.0, 0.0, 0.0, 0.5347, 0.5217, 0.5348, 0.5203, 0.5351, 0.5203, 0.5347, 0.5217, 0.5347, 0.5219, 0.0, 0.0, 0.5347, 0.5219, 0.5347, 0.5217, 0.5351, 0.5203, 0.535, 0.5211, 0.0, 0.0, 0.0, 0.0, 0.0, 0.0, 0.0, 0.0, 0.0, 0.0, 0.0, 0.0, 0.0, 0.0, 0.0, 0.0, 0.0, 0.0, 0.0, 0.0, 0.0, 0.0, 0.0, 0.0, 0.0, 0.0, 0.0, 0.0, 0.0, 0.0, 0.0, 0.0, 0.0, 0.0, 0.0, 0.0, 0.0, 0.0, 0.0, 0.0, 0.0, 0.0, 0.0, 0.0, 0.0, 0.0, 0.0, 0.0, 0.0, 0.0, 0.0, 0.0, 0.0, 0.0, 0.0, 0.0, 0.0, 0.0, 0.0, 0.0, 0.0, 0.0, 0.0, 0.0, 0.0, 0.0, 0.0, 0.0, 0.0, 0.0, 0.0, 0.0, 0.0, 0.0, 0.0, 0.0, 0.0, 0.0, 0.0, 0.0, 0.0, 0.0, 0.0, 0.0, 0.0, 0.0, 0.0, 0.0, 0.0, 0.0, 0.0, 0.0, 0.0, 0.0, 0.0, 0.0, 0.0, 0.0, 0.0, 0.0, 0.0, 0.0, 0.0, 0.0, 0.0, 0.0, 0.0, 0.0, 0.0, 0.0, 0.0, 0.0, 0.0, 0.0, 0.0, 0.0, 0.0, 0.0, 0.0, 0.0, 0.0, 0.0, 0.0, 0.0, 0.0, 0.0, 0.0, 0.0, 0.0, 0.0, 0.0, 0.0, 0.0, 0.0, 0.0, 0.0, 0.0, 0.0, 0.0, 0.0, 0.0, 0.0, 0.0, 0.0, 0.0, 0.0, 0.0, 0.0, 0.0, 0.0, 0.0, 0.0, 0.0, 0.0, 0.0, 0.0, 0.0, 0.0, 0.0, 0.0, 0.0, 0.0, 0.0, 0.0, 0.0, 0.0, 0.0, 0.0, 0.0, 0.0, 0.0, 0.0, 0.0, 0.0, 0.0, 0.0, 0.0, 0.0, 0.0, 0.0, 0.0, 0.0, 0.0, 0.0, 0.0, 0.0, 0.0, 0.0, 0.0, 0.0, 0.0, 0.0, 0.0, 0.0, 0.0, 0.0, 0.0, 0.0, 0.0, 0.0, 0.0, 0.0, 0.0, 0.0, 0.0, 0.0, 0.0, 0.0, 0.0, 0.0, 0.0, 0.0, 0.0, 0.0, 0.0, 0.0])
_ca = me_cylinder.color_attributes.new('Col', 'BYTE_COLOR', 'CORNER')
_ca.data.foreach_set('color', [0.008023, 0.003347, 0.009134, 1.0, 0.004391, 0.001821, 0.004777, 1.0, 0.04231, 0.01938, 0.04817, 1.0, 0.01938, 0.007499, 0.02122, 1.0, 0.004391, 0.001821, 0.004777, 1.0, 0.008023, 0.003347, 0.009134, 1.0, 0.02956, 0.01229, 0.0319, 1.0, 0.006512, 0.002428, 0.006995, 1.0, 1.0, 1.0, 1.0, 1.0, 0.9131, 0.8796, 0.9647, 1.0, 0.1683, 0.107, 0.1912, 1.0, 0.8632, 0.8228, 0.9131, 1.0, 0.006512, 0.002428, 0.006995, 1.0, 0.02956, 0.01229, 0.0319, 1.0, 0.003035, 0.001214, 0.003035, 1.0, 0.9131, 0.8796, 0.9647, 1.0, 0.02956, 0.01229, 0.02956, 1.0, 0.003677, 0.001518, 0.003677, 1.0, 0.1683, 0.107, 0.1912, 1.0, 0.5711, 0.4851, 0.5972, 1.0, 0.8632, 0.8228, 0.9131, 1.0, 0.02624, 0.009721, 0.02315, 1.0, 0.2051, 0.1329, 0.2122, 1.0, 1.0, 1.0, 1.0, 1.0, 1.0, 1.0, 1.0, 1.0, 0.5711, 0.4851, 0.5972, 1.0, 0.01938, 0.007499, 0.02122, 1.0, 0.2051, 0.1329, 0.2122, 1.0, 0.07036, 0.0319, 0.0648, 1.0, 0.02843, 0.01229, 0.0319, 1.0, 0.02624, 0.009721, 0.02315, 1.0, 0.07036, 0.0319, 0.0648, 1.0, 0.2051, 0.1329, 0.2122, 1.0, 0.008023, 0.003347, 0.009134, 1.0, 0.01938, 0.007499, 0.02122, 1.0, 0.02843, 0.01229, 0.0319, 1.0, 0.06125, 0.02956, 0.06663, 1.0, 0.008023, 0.003347, 0.009134, 1.0, 0.06125, 0.02956, 0.06663, 1.0, 0.02956, 0.01229, 0.0319, 1.0, 0.02956, 0.01229, 0.0319, 1.0, 0.06125, 0.02956, 0.06663, 1.0, 0.02843, 0.01229, 0.0319, 1.0, 0.8632, 0.8228, 0.9131, 1.0, 0.004777, 0.001821, 0.005182, 1.0, 0.02624, 0.009721, 0.02315, 1.0, 0.8632, 0.8228, 0.9131, 1.0, 0.1683, 0.107, 0.1912, 1.0, 0.003677, 0.001518, 0.003677, 1.0, 0.004777, 0.001821, 0.005182, 1.0, 0.5711, 0.4851, 0.5972, 1.0, 0.2051, 0.1329, 0.2122, 1.0, 0.01938, 0.007499, 0.02122, 1.0, 0.04231, 0.01938, 0.04817, 1.0, 0.02956, 0.01229, 0.0319, 1.0, 0.02843, 0.01229, 0.0319, 1.0, 0.003035, 0.001214, 0.003035, 1.0, 0.02624, 0.009721, 0.02315, 1.0, 0.02843, 0.01229, 0.0319, 1.0, 0.07036, 0.0319, 0.0648, 1.0, 0.004777, 0.001821, 0.005182, 1.0, 0.006512, 0.002428, 0.006995, 1.0, 0.02624, 0.009721, 0.02315, 1.0, 0.006512, 0.002428, 0.006995, 1.0, 0.003035, 0.001214, 0.003035, 1.0, 0.02624, 0.009721, 0.02315, 1.0, 0.003035, 0.001214, 0.003035, 1.0, 0.02843, 0.01229, 0.0319, 1.0, 0.02624, 0.009721, 0.02315, 1.0, 1.0, 1.0, 1.0, 1.0, 1.0, 1.0, 1.0, 1.0, 1.0, 1.0, 1.0, 1.0, 1.0, 1.0, 1.0, 1.0, 1.0, 1.0, 1.0, 1.0, 1.0, 1.0, 1.0, 1.0, 1.0, 1.0, 1.0, 1.0, 1.0, 1.0, 1.0, 1.0, 1.0, 1.0, 1.0, 1.0, 1.0, 1.0, 1.0, 1.0, 1.0, 1.0, 1.0, 1.0, 1.0, 1.0, 1.0, 1.0, 1.0, 1.0, 1.0, 1.0, 1.0, 1.0, 1.0, 1.0, 1.0, 1.0, 1.0, 1.0, 1.0, 1.0, 1.0, 1.0, 1.0, 1.0, 1.0, 1.0, 1.0, 1.0, 1.0, 1.0, 1.0, 1.0, 1.0, 1.0, 1.0, 1.0, 1.0, 1.0, 1.0, 1.0, 1.0, 1.0, 1.0, 1.0, 1.0, 1.0, 1.0, 1.0, 1.0, 1.0, 1.0, 1.0, 1.0, 1.0, 1.0, 1.0, 1.0, 1.0, 1.0, 1.0, 1.0, 1.0, 1.0, 1.0, 1.0, 1.0, 1.0, 1.0, 1.0, 1.0, 1.0, 1.0, 1.0, 1.0, 1.0, 1.0, 1.0, 1.0, 1.0, 1.0, 1.0, 1.0, 1.0, 1.0, 1.0, 1.0, 1.0, 1.0, 1.0, 1.0, 1.0, 1.0, 1.0, 1.0, 1.0, 1.0, 1.0, 1.0, 1.0, 1.0, 1.0, 1.0, 1.0, 1.0, 1.0, 1.0, 1.0, 1.0, 1.0, 1.0, 1.0, 1.0, 1.0, 1.0, 1.0, 1.0, 1.0, 1.0, 1.0, 1.0, 1.0, 1.0, 1.0, 1.0, 1.0, 1.0, 1.0, 1.0, 1.0, 1.0, 1.0, 1.0, 1.0, 1.0, 1.0, 1.0, 1.0, 1.0, 1.0, 1.0, 1.0, 1.0, 1.0, 1.0, 1.0, 1.0, 1.0, 1.0, 1.0, 1.0, 1.0, 1.0, 1.0, 1.0, 1.0, 1.0, 1.0, 1.0, 1.0, 1.0, 1.0, 1.0, 1.0, 1.0, 1.0, 1.0, 1.0, 1.0, 1.0, 1.0, 1.0, 1.0, 1.0, 1.0, 1.0, 1.0, 1.0, 1.0, 1.0, 1.0, 1.0, 1.0, 1.0, 1.0, 1.0, 1.0, 1.0, 1.0, 1.0, 1.0, 1.0, 1.0, 1.0, 1.0, 1.0, 1.0, 1.0, 1.0, 1.0, 1.0, 1.0, 1.0, 1.0, 1.0, 1.0, 1.0, 1.0, 1.0, 1.0, 1.0, 1.0, 1.0, 1.0, 1.0, 1.0, 1.0, 1.0, 1.0, 1.0, 1.0, 1.0, 1.0, 1.0, 1.0, 1.0, 1.0, 1.0, 1.0, 1.0, 1.0, 1.0, 1.0, 1.0, 1.0, 1.0, 1.0, 1.0, 1.0, 1.0, 1.0, 1.0, 1.0, 1.0, 1.0, 1.0, 1.0, 1.0, 1.0, 1.0, 1.0, 1.0, 1.0, 1.0, 1.0, 1.0, 1.0, 1.0, 1.0, 1.0, 1.0, 1.0, 1.0, 1.0, 1.0, 1.0, 1.0, 1.0, 1.0, 1.0, 1.0, 1.0, 1.0, 1.0, 1.0, 1.0, 1.0, 1.0, 1.0, 1.0, 1.0, 1.0, 1.0, 1.0, 1.0, 1.0, 1.0, 1.0, 1.0, 1.0, 1.0, 1.0, 1.0, 1.0, 1.0, 1.0, 1.0, 1.0, 1.0, 1.0, 1.0, 1.0, 1.0, 1.0, 1.0, 1.0, 1.0, 1.0, 1.0, 1.0, 1.0, 1.0, 1.0, 1.0, 1.0, 1.0, 1.0, 1.0, 1.0, 1.0, 1.0, 1.0, 1.0, 1.0, 1.0, 1.0, 1.0, 1.0, 1.0, 1.0, 1.0, 1.0, 1.0, 1.0, 1.0, 1.0, 1.0, 1.0, 1.0, 1.0, 1.0, 1.0, 1.0, 1.0, 1.0, 1.0, 1.0, 1.0, 1.0, 1.0, 1.0, 1.0, 1.0, 1.0, 1.0, 1.0, 1.0, 1.0, 1.0, 1.0, 1.0, 1.0, 1.0, 1.0, 1.0, 1.0, 1.0, 1.0, 1.0, 1.0, 1.0, 1.0, 1.0, 1.0, 1.0, 1.0, 1.0, 1.0, 1.0, 1.0, 1.0, 1.0, 1.0, 1.0, 1.0, 1.0, 1.0, 1.0, 1.0, 1.0, 1.0, 1.0, 1.0, 1.0, 1.0, 1.0, 1.0, 1.0, 1.0, 1.0, 1.0, 1.0, 1.0, 1.0, 1.0, 1.0, 1.0, 1.0, 1.0, 1.0, 1.0, 1.0, 1.0, 1.0, 1.0, 1.0, 1.0, 1.0, 1.0, 1.0, 1.0, 1.0, 1.0, 1.0, 1.0, 1.0, 1.0, 1.0, 1.0, 1.0, 1.0, 1.0, 1.0, 1.0, 1.0, 1.0, 1.0, 1.0, 1.0, 1.0, 1.0, 1.0, 1.0, 1.0, 1.0, 1.0, 1.0, 1.0, 1.0, 1.0, 1.0, 1.0, 1.0, 1.0, 1.0, 1.0, 1.0, 1.0, 1.0, 1.0, 1.0, 1.0, 1.0, 1.0, 1.0, 1.0, 1.0, 1.0, 1.0, 1.0, 1.0, 1.0, 1.0, 1.0, 1.0, 1.0, 1.0, 1.0, 1.0, 1.0, 1.0, 1.0, 1.0, 1.0, 1.0, 1.0, 1.0, 1.0, 1.0, 1.0, 1.0, 1.0, 1.0, 1.0, 1.0, 1.0, 1.0, 1.0, 1.0, 1.0, 1.0, 1.0, 1.0, 1.0, 1.0, 1.0, 1.0, 1.0, 1.0, 1.0, 1.0, 1.0, 1.0, 1.0, 1.0, 1.0, 1.0, 1.0, 1.0, 1.0, 1.0, 1.0, 1.0, 1.0, 1.0, 1.0, 1.0, 1.0, 1.0, 1.0, 1.0, 1.0, 1.0, 1.0, 1.0, 1.0, 1.0, 1.0, 1.0, 1.0, 1.0, 1.0, 1.0, 1.0, 1.0, 1.0, 1.0, 1.0, 1.0, 1.0, 1.0, 1.0, 1.0, 1.0, 1.0, 1.0, 1.0, 1.0, 1.0, 1.0, 1.0, 1.0, 1.0, 1.0, 1.0, 1.0, 1.0, 1.0, 1.0, 1.0, 1.0, 1.0, 1.0, 1.0, 1.0, 1.0, 1.0, 1.0, 1.0, 1.0, 1.0, 1.0, 1.0, 1.0, 1.0, 1.0, 1.0, 1.0, 1.0, 1.0, 1.0, 1.0, 1.0, 1.0, 1.0, 1.0, 1.0, 1.0, 1.0, 1.0, 1.0, 1.0, 1.0, 1.0, 1.0, 1.0, 1.0, 1.0, 1.0, 1.0, 1.0, 1.0, 1.0, 1.0, 1.0, 1.0, 1.0, 1.0, 1.0, 1.0, 1.0, 1.0, 1.0, 1.0, 1.0, 1.0, 1.0, 1.0, 1.0, 1.0, 1.0, 1.0, 1.0, 1.0, 1.0, 1.0, 1.0, 1.0, 1.0, 1.0, 1.0, 1.0, 1.0, 1.0, 1.0, 1.0, 1.0, 1.0, 1.0, 1.0, 1.0, 1.0, 1.0, 1.0, 1.0, 1.0, 1.0, 1.0, 1.0, 1.0, 1.0, 1.0, 1.0, 1.0, 1.0, 1.0, 1.0, 1.0, 1.0, 1.0, 1.0, 1.0, 1.0, 1.0, 1.0, 1.0, 1.0, 1.0, 1.0, 1.0, 1.0, 1.0, 1.0, 1.0, 1.0, 1.0, 1.0, 1.0, 1.0, 1.0, 1.0, 1.0, 1.0, 1.0, 1.0, 1.0, 1.0, 1.0, 1.0, 1.0, 1.0, 1.0, 1.0, 1.0, 1.0, 1.0, 1.0, 1.0, 1.0, 1.0, 1.0, 1.0, 1.0, 1.0, 1.0, 1.0, 1.0, 1.0, 1.0, 1.0, 1.0, 1.0, 1.0, 1.0, 1.0, 1.0, 1.0, 1.0, 1.0, 1.0, 1.0, 1.0, 1.0, 1.0, 1.0, 1.0, 1.0, 1.0, 1.0, 1.0, 1.0, 1.0, 1.0, 1.0, 1.0, 1.0, 1.0, 1.0, 1.0, 1.0, 1.0, 1.0, 1.0, 1.0, 1.0, 1.0, 1.0, 1.0, 1.0, 1.0, 1.0, 1.0, 1.0, 1.0, 1.0, 1.0, 1.0, 1.0, 1.0, 1.0, 1.0, 1.0, 1.0, 1.0, 1.0, 1.0, 1.0, 1.0, 1.0, 1.0, 1.0, 1.0, 1.0, 1.0, 1.0, 1.0, 1.0, 1.0, 1.0, 1.0, 1.0, 1.0, 1.0, 1.0, 1.0, 1.0, 1.0, 1.0, 1.0, 1.0, 1.0, 1.0, 1.0, 1.0, 1.0, 1.0, 1.0, 1.0, 1.0, 1.0, 1.0, 1.0, 1.0, 1.0, 1.0, 1.0, 1.0, 1.0, 1.0, 1.0, 1.0, 1.0, 1.0, 1.0, 1.0, 1.0, 1.0, 1.0, 1.0, 1.0, 1.0, 1.0, 1.0, 1.0, 1.0, 1.0, 1.0, 1.0, 1.0, 1.0, 1.0, 1.0, 1.0, 1.0, 1.0, 1.0, 1.0, 1.0, 1.0, 1.0, 1.0, 1.0, 1.0, 1.0, 1.0, 1.0, 1.0, 1.0, 1.0, 1.0, 1.0, 1.0, 1.0, 1.0, 1.0, 1.0, 1.0, 1.0, 1.0, 1.0, 1.0, 1.0, 1.0, 1.0, 1.0, 1.0, 1.0, 1.0, 1.0, 1.0, 1.0, 1.0, 1.0, 1.0, 1.0, 1.0, 1.0, 1.0, 1.0, 1.0, 1.0, 1.0, 1.0, 1.0, 1.0, 1.0, 1.0, 1.0, 1.0, 1.0, 1.0, 1.0, 1.0, 1.0, 1.0, 1.0, 1.0, 1.0, 1.0, 1.0, 1.0, 1.0, 1.0, 1.0, 1.0, 1.0, 1.0, 1.0, 1.0, 1.0, 1.0, 1.0, 1.0, 1.0, 1.0, 1.0, 1.0, 1.0, 1.0, 1.0, 1.0, 1.0, 1.0, 1.0, 1.0, 1.0, 1.0, 1.0, 1.0, 1.0, 1.0, 1.0, 1.0, 1.0, 1.0, 1.0, 1.0, 1.0, 1.0, 1.0, 1.0, 1.0, 1.0, 1.0, 1.0, 1.0, 1.0, 1.0, 1.0, 1.0, 1.0, 1.0, 1.0, 1.0, 1.0, 1.0, 1.0, 1.0, 1.0, 1.0, 1.0, 1.0, 1.0, 1.0, 1.0, 1.0, 1.0, 1.0, 1.0, 1.0, 1.0, 1.0, 1.0, 1.0, 1.0, 1.0, 1.0, 1.0, 1.0, 1.0, 1.0, 1.0, 1.0, 1.0, 1.0, 1.0, 1.0, 1.0, 1.0, 1.0, 1.0, 1.0, 1.0, 1.0, 1.0, 1.0, 1.0, 1.0, 1.0, 1.0, 1.0, 1.0, 1.0, 1.0, 1.0, 1.0, 1.0, 1.0, 1.0, 1.0, 1.0, 1.0, 1.0, 1.0, 1.0, 1.0, 1.0, 1.0, 1.0, 1.0, 1.0, 1.0, 1.0, 1.0, 1.0, 1.0, 1.0, 1.0, 1.0, 1.0, 1.0, 1.0, 1.0, 1.0, 1.0, 1.0, 1.0, 1.0, 1.0, 1.0, 1.0, 1.0, 1.0, 1.0, 1.0, 1.0, 1.0, 1.0, 1.0, 1.0, 1.0, 1.0, 1.0, 1.0, 1.0, 1.0, 1.0, 1.0, 1.0, 1.0, 1.0, 1.0, 1.0, 1.0, 1.0, 1.0, 1.0, 1.0, 1.0, 1.0, 1.0, 1.0, 1.0, 1.0, 1.0, 1.0, 1.0, 1.0, 1.0, 1.0, 1.0, 1.0, 1.0, 1.0, 1.0, 1.0, 1.0, 1.0, 1.0, 1.0, 1.0, 1.0, 1.0, 1.0, 1.0, 1.0, 1.0, 1.0, 1.0, 1.0, 1.0, 1.0, 1.0, 1.0, 1.0, 1.0, 1.0, 1.0, 1.0, 1.0, 1.0, 1.0, 1.0, 0.0356, 0.016, 0.03955, 1.0, 0.02956, 0.01229, 0.02956, 1.0, 0.9131, 0.8796, 0.9647, 1.0, 0.0356, 0.016, 0.03955, 1.0, 1.0, 1.0, 1.0, 1.0, 0.004777, 0.001821, 0.005182, 1.0, 0.004777, 0.001821, 0.005182, 1.0, 0.003677, 0.001518, 0.003677, 1.0, 0.02956, 0.01229, 0.02956, 1.0, 0.0356, 0.016, 0.03955, 1.0, 1.0, 1.0, 1.0, 1.0, 1.0, 1.0, 1.0, 1.0, 1.0, 1.0, 1.0, 1.0, 1.0, 1.0, 1.0, 1.0, 1.0, 1.0, 1.0, 1.0, 1.0, 1.0, 1.0, 1.0, 1.0, 1.0, 1.0, 1.0, 1.0, 1.0, 1.0, 1.0, 1.0, 1.0, 1.0, 1.0, 1.0, 1.0, 1.0, 1.0, 1.0, 1.0, 1.0, 1.0, 1.0, 1.0, 1.0, 1.0, 1.0, 1.0, 1.0, 1.0, 1.0, 1.0, 1.0, 1.0, 1.0, 1.0, 1.0, 1.0, 1.0, 1.0, 1.0, 1.0, 1.0, 1.0, 1.0, 1.0, 1.0, 1.0, 1.0, 1.0, 1.0, 1.0, 1.0, 1.0, 1.0, 1.0, 1.0, 1.0, 1.0, 1.0, 1.0, 1.0, 1.0, 1.0, 1.0, 1.0, 1.0, 1.0, 1.0, 1.0, 1.0, 1.0, 1.0, 1.0, 1.0, 1.0, 1.0, 1.0, 1.0, 1.0, 1.0, 1.0, 1.0, 1.0, 1.0, 1.0, 1.0, 1.0, 1.0, 1.0, 1.0, 1.0, 1.0, 1.0, 1.0, 1.0, 1.0, 1.0, 1.0, 1.0, 1.0, 1.0, 1.0, 1.0, 1.0, 1.0, 1.0, 1.0, 1.0, 1.0, 1.0, 1.0, 1.0, 1.0, 1.0, 1.0, 1.0, 1.0, 1.0, 1.0, 1.0, 1.0, 1.0, 1.0, 1.0, 1.0, 1.0, 1.0, 1.0, 1.0, 1.0, 1.0, 1.0, 1.0, 1.0, 1.0, 1.0, 1.0, 1.0, 1.0, 1.0, 1.0, 1.0, 1.0, 1.0, 1.0, 1.0, 1.0, 1.0, 1.0, 1.0, 1.0, 1.0, 1.0, 1.0, 1.0, 1.0, 1.0, 1.0, 1.0, 1.0, 1.0, 1.0, 1.0, 1.0, 1.0, 1.0, 1.0, 1.0, 1.0, 1.0, 1.0, 1.0, 1.0, 1.0, 1.0, 1.0, 1.0, 1.0, 1.0, 1.0, 1.0, 1.0, 1.0, 1.0, 1.0, 1.0, 1.0, 1.0, 1.0, 1.0, 1.0, 1.0, 1.0, 1.0, 1.0, 1.0, 1.0, 1.0, 1.0, 1.0, 1.0, 1.0, 1.0, 1.0, 1.0, 1.0, 1.0, 1.0, 1.0, 1.0, 1.0, 1.0, 1.0, 1.0, 1.0, 1.0, 1.0, 1.0, 1.0, 1.0, 1.0, 1.0, 1.0, 1.0, 1.0, 1.0, 1.0, 1.0, 1.0, 1.0, 1.0, 1.0, 1.0, 1.0, 1.0, 1.0, 1.0, 1.0, 1.0, 1.0, 1.0, 1.0, 1.0, 1.0, 1.0, 1.0, 1.0, 1.0, 1.0, 1.0, 1.0, 1.0, 1.0, 1.0, 1.0, 1.0, 1.0, 1.0, 1.0, 1.0, 1.0, 1.0, 1.0, 1.0, 1.0, 1.0, 1.0, 1.0, 1.0, 1.0, 1.0, 1.0, 1.0, 1.0, 1.0, 1.0, 1.0, 1.0, 1.0, 1.0, 1.0, 1.0, 1.0, 1.0, 1.0, 1.0, 1.0, 1.0, 1.0, 1.0, 1.0, 1.0, 1.0, 1.0, 1.0, 1.0, 1.0, 1.0, 1.0, 1.0, 1.0, 1.0, 1.0, 1.0, 1.0, 1.0, 1.0, 1.0, 1.0, 1.0, 1.0, 1.0, 1.0, 1.0, 1.0, 1.0, 1.0, 1.0, 1.0, 1.0, 1.0, 1.0, 1.0, 1.0, 1.0, 1.0, 1.0, 1.0, 1.0, 1.0, 1.0, 1.0, 1.0, 1.0, 1.0, 1.0, 1.0, 1.0, 1.0, 1.0, 1.0, 1.0, 1.0, 1.0, 1.0, 0.008023, 0.003347, 0.009134, 1.0, 0.01938, 0.007499, 0.02122, 1.0, 0.04231, 0.01938, 0.04817, 1.0, 0.004391, 0.001821, 0.004777, 1.0, 0.004391, 0.001821, 0.004777, 1.0, 0.006512, 0.002428, 0.006995, 1.0, 0.02956, 0.01229, 0.0319, 1.0, 0.008023, 0.003347, 0.009134, 1.0, 1.0, 1.0, 1.0, 1.0, 0.8632, 0.8228, 0.9131, 1.0, 0.1683, 0.107, 0.1912, 1.0, 0.9131, 0.8796, 0.9647, 1.0, 0.006512, 0.002428, 0.006995, 1.0, 0.003035, 0.001214, 0.003035, 1.0, 0.02956, 0.01229, 0.0319, 1.0, 0.9131, 0.8796, 0.9647, 1.0, 0.1683, 0.107, 0.1912, 1.0, 0.003677, 0.001518, 0.003677, 1.0, 0.02956, 0.01229, 0.02956, 1.0, 0.5711, 0.4851, 0.5972, 1.0, 0.2051, 0.1329, 0.2122, 1.0, 0.02624, 0.009721, 0.02315, 1.0, 0.8632, 0.8228, 0.9131, 1.0, 1.0, 1.0, 1.0, 1.0, 0.5711, 0.4851, 0.5972, 1.0, 1.0, 1.0, 1.0, 1.0, 0.01938, 0.007499, 0.02122, 1.0, 0.02843, 0.01229, 0.0319, 1.0, 0.07036, 0.0319, 0.0648, 1.0, 0.2051, 0.1329, 0.2122, 1.0, 0.02624, 0.009721, 0.02315, 1.0, 0.2051, 0.1329, 0.2122, 1.0, 0.07036, 0.0319, 0.0648, 1.0, 0.008023, 0.003347, 0.009134, 1.0, 0.06125, 0.02956, 0.06663, 1.0, 0.02843, 0.01229, 0.0319, 1.0, 0.01938, 0.007499, 0.02122, 1.0, 0.008023, 0.003347, 0.009134, 1.0, 0.02956, 0.01229, 0.0319, 1.0, 0.06125, 0.02956, 0.06663, 1.0, 0.02956, 0.01229, 0.0319, 1.0, 0.02843, 0.01229, 0.0319, 1.0, 0.06125, 0.02956, 0.06663, 1.0, 0.8632, 0.8228, 0.9131, 1.0, 0.02624, 0.009721, 0.02315, 1.0, 0.004777, 0.001821, 0.005182, 1.0, 0.8632, 0.8228, 0.9131, 1.0, 0.004777, 0.001821, 0.005182, 1.0, 0.003677, 0.001518, 0.003677, 1.0, 0.1683, 0.107, 0.1912, 1.0, 0.5711, 0.4851, 0.5972, 1.0, 0.04231, 0.01938, 0.04817, 1.0, 0.01938, 0.007499, 0.02122, 1.0, 0.2051, 0.1329, 0.2122, 1.0, 0.02956, 0.01229, 0.0319, 1.0, 0.003035, 0.001214, 0.003035, 1.0, 0.02843, 0.01229, 0.0319, 1.0, 0.02624, 0.009721, 0.02315, 1.0, 0.07036, 0.0319, 0.0648, 1.0, 0.02843, 0.01229, 0.0319, 1.0, 0.004777, 0.001821, 0.005182, 1.0, 0.02624, 0.009721, 0.02315, 1.0, 0.006512, 0.002428, 0.006995, 1.0, 0.006512, 0.002428, 0.006995, 1.0, 0.02624, 0.009721, 0.02315, 1.0, 0.003035, 0.001214, 0.003035, 1.0, 0.003035, 0.001214, 0.003035, 1.0, 0.02624, 0.009721, 0.02315, 1.0, 0.02843, 0.01229, 0.0319, 1.0, 1.0, 1.0, 1.0, 1.0, 1.0, 1.0, 1.0, 1.0, 1.0, 1.0, 1.0, 1.0, 1.0, 1.0, 1.0, 1.0, 1.0, 1.0, 1.0, 1.0, 1.0, 1.0, 1.0, 1.0, 1.0, 1.0, 1.0, 1.0, 1.0, 1.0, 1.0, 1.0, 1.0, 1.0, 1.0, 1.0, 1.0, 1.0, 1.0, 1.0, 1.0, 1.0, 1.0, 1.0, 1.0, 1.0, 1.0, 1.0, 1.0, 1.0, 1.0, 1.0, 1.0, 1.0, 1.0, 1.0, 1.0, 1.0, 1.0, 1.0, 1.0, 1.0, 1.0, 1.0, 1.0, 1.0, 1.0, 1.0, 1.0, 1.0, 1.0, 1.0, 1.0, 1.0, 1.0, 1.0, 1.0, 1.0, 1.0, 1.0, 1.0, 1.0, 1.0, 1.0, 1.0, 1.0, 1.0, 1.0, 1.0, 1.0, 1.0, 1.0, 1.0, 1.0, 1.0, 1.0, 1.0, 1.0, 1.0, 1.0, 1.0, 1.0, 1.0, 1.0, 1.0, 1.0, 1.0, 1.0, 1.0, 1.0, 1.0, 1.0, 1.0, 1.0, 1.0, 1.0, 1.0, 1.0, 1.0, 1.0, 1.0, 1.0, 1.0, 1.0, 1.0, 1.0, 1.0, 1.0, 1.0, 1.0, 1.0, 1.0, 1.0, 1.0, 1.0, 1.0, 1.0, 1.0, 1.0, 1.0, 1.0, 1.0, 1.0, 1.0, 1.0, 1.0, 1.0, 1.0, 1.0, 1.0, 1.0, 1.0, 1.0, 1.0, 1.0, 1.0, 1.0, 1.0, 1.0, 1.0, 1.0, 1.0, 1.0, 1.0, 1.0, 1.0, 1.0, 1.0, 1.0, 1.0, 1.0, 1.0, 1.0, 1.0, 1.0, 1.0, 1.0, 1.0, 1.0, 1.0, 1.0, 1.0, 1.0, 1.0, 1.0, 1.0, 1.0, 1.0, 1.0, 1.0, 1.0, 1.0, 1.0, 1.0, 1.0, 1.0, 1.0, 1.0, 1.0, 1.0, 1.0, 1.0, 1.0, 1.0, 1.0, 1.0, 1.0, 1.0, 1.0, 1.0, 1.0, 1.0, 1.0, 1.0, 1.0, 1.0, 1.0, 1.0, 1.0, 1.0, 1.0, 1.0, 1.0, 1.0, 1.0, 1.0, 1.0, 1.0, 1.0, 1.0, 1.0, 1.0, 1.0, 1.0, 1.0, 1.0, 1.0, 1.0, 1.0, 1.0, 1.0, 1.0, 1.0, 1.0, 1.0, 1.0, 1.0, 1.0, 1.0, 1.0, 1.0, 1.0, 1.0, 1.0, 1.0, 1.0, 1.0, 1.0, 1.0, 1.0, 1.0, 1.0, 1.0, 1.0, 1.0, 1.0, 1.0, 1.0, 1.0, 1.0, 1.0, 1.0, 1.0, 1.0, 1.0, 1.0, 1.0, 1.0, 1.0, 1.0, 1.0, 1.0, 1.0, 1.0, 1.0, 1.0, 1.0, 1.0, 1.0, 1.0, 1.0, 1.0, 1.0, 1.0, 1.0, 1.0, 1.0, 1.0, 1.0, 1.0, 1.0, 1.0, 1.0, 1.0, 1.0, 1.0, 1.0, 1.0, 1.0, 1.0, 1.0, 1.0, 1.0, 1.0, 1.0, 1.0, 1.0, 1.0, 1.0, 1.0, 1.0, 1.0, 1.0, 1.0, 1.0, 1.0, 1.0, 1.0, 1.0, 1.0, 1.0, 1.0, 1.0, 1.0, 1.0, 1.0, 1.0, 1.0, 1.0, 1.0, 1.0, 1.0, 1.0, 1.0, 1.0, 1.0, 1.0, 1.0, 1.0, 1.0, 1.0, 1.0, 1.0, 1.0, 1.0, 1.0, 1.0, 1.0, 1.0, 1.0, 1.0, 1.0, 1.0, 1.0, 1.0, 1.0, 1.0, 1.0, 1.0, 1.0, 1.0, 1.0, 1.0, 1.0, 1.0, 1.0, 1.0, 1.0, 1.0, 1.0, 1.0, 1.0, 1.0, 1.0, 1.0, 1.0, 1.0, 1.0, 1.0, 1.0, 1.0, 1.0, 1.0, 1.0, 1.0, 1.0, 1.0, 1.0, 1.0, 1.0, 1.0, 1.0, 1.0, 1.0, 1.0, 1.0, 1.0, 1.0, 1.0, 1.0, 1.0, 1.0, 1.0, 1.0, 1.0, 1.0, 1.0, 1.0, 1.0, 1.0, 1.0, 1.0, 1.0, 1.0, 1.0, 1.0, 1.0, 1.0, 1.0, 1.0, 1.0, 1.0, 1.0, 1.0, 1.0, 1.0, 1.0, 1.0, 1.0, 1.0, 1.0, 1.0, 1.0, 1.0, 1.0, 1.0, 1.0, 1.0, 1.0, 1.0, 1.0, 1.0, 1.0, 1.0, 1.0, 1.0, 1.0, 1.0, 1.0, 1.0, 1.0, 1.0, 1.0, 1.0, 1.0, 1.0, 1.0, 1.0, 1.0, 1.0, 1.0, 1.0, 1.0, 1.0, 1.0, 1.0, 1.0, 1.0, 1.0, 1.0, 1.0, 1.0, 1.0, 1.0, 1.0, 1.0, 1.0, 1.0, 1.0, 1.0, 1.0, 1.0, 1.0, 1.0, 1.0, 1.0, 1.0, 1.0, 1.0, 1.0, 1.0, 1.0, 1.0, 1.0, 1.0, 1.0, 1.0, 1.0, 1.0, 1.0, 1.0, 1.0, 1.0, 1.0, 1.0, 1.0, 1.0, 1.0, 1.0, 1.0, 1.0, 1.0, 1.0, 1.0, 1.0, 1.0, 1.0, 1.0, 1.0, 1.0, 1.0, 1.0, 1.0, 1.0, 1.0, 1.0, 1.0, 1.0, 1.0, 1.0, 1.0, 1.0, 1.0, 1.0, 1.0, 1.0, 1.0, 1.0, 1.0, 1.0, 1.0, 1.0, 1.0, 1.0, 1.0, 1.0, 1.0, 1.0, 1.0, 1.0, 1.0, 1.0, 1.0, 1.0, 1.0, 1.0, 1.0, 1.0, 1.0, 1.0, 1.0, 1.0, 1.0, 1.0, 1.0, 1.0, 1.0, 1.0, 1.0, 1.0, 1.0, 1.0, 1.0, 1.0, 1.0, 1.0, 1.0, 1.0, 1.0, 1.0, 1.0, 1.0, 1.0, 1.0, 1.0, 1.0, 1.0, 1.0, 1.0, 1.0, 1.0, 1.0, 1.0, 1.0, 1.0, 1.0, 1.0, 1.0, 1.0, 1.0, 1.0, 1.0, 1.0, 1.0, 1.0, 1.0, 1.0, 1.0, 1.0, 1.0, 1.0, 1.0, 1.0, 1.0, 1.0, 1.0, 1.0, 1.0, 1.0, 1.0, 1.0, 1.0, 1.0, 1.0, 1.0, 1.0, 1.0, 1.0, 1.0, 1.0, 1.0, 1.0, 1.0, 1.0, 1.0, 1.0, 1.0, 1.0, 1.0, 1.0, 1.0, 1.0, 1.0, 1.0, 1.0, 1.0, 1.0, 1.0, 1.0, 1.0, 1.0, 1.0, 1.0, 1.0, 1.0, 1.0, 1.0, 1.0, 1.0, 1.0, 1.0, 1.0, 1.0, 1.0, 1.0, 1.0, 1.0, 1.0, 1.0, 1.0, 1.0, 1.0, 1.0, 1.0, 1.0, 1.0, 1.0, 1.0, 1.0, 1.0, 1.0, 1.0, 1.0, 1.0, 1.0, 1.0, 1.0, 1.0, 1.0, 1.0, 1.0, 1.0, 1.0, 1.0, 1.0, 1.0, 1.0, 1.0, 1.0, 1.0, 1.0, 1.0, 1.0, 1.0, 1.0, 1.0, 1.0, 1.0, 1.0, 1.0, 1.0, 1.0, 1.0, 1.0, 1.0, 1.0, 1.0, 1.0, 1.0, 1.0, 1.0, 1.0, 1.0, 1.0, 1.0, 1.0, 1.0, 1.0, 1.0, 1.0, 1.0, 1.0, 1.0, 1.0, 1.0, 1.0, 1.0, 1.0, 1.0, 1.0, 1.0, 1.0, 1.0, 1.0, 1.0, 1.0, 1.0, 1.0, 1.0, 1.0, 1.0, 1.0, 1.0, 1.0, 1.0, 1.0, 1.0, 1.0, 1.0, 1.0, 1.0, 1.0, 1.0, 1.0, 1.0, 1.0, 1.0, 1.0, 1.0, 1.0, 1.0, 1.0, 1.0, 1.0, 1.0, 1.0, 1.0, 1.0, 1.0, 1.0, 1.0, 1.0, 1.0, 1.0, 1.0, 1.0, 1.0, 1.0, 1.0, 1.0, 1.0, 1.0, 1.0, 1.0, 1.0, 1.0, 1.0, 1.0, 1.0, 1.0, 1.0, 1.0, 1.0, 1.0, 1.0, 1.0, 1.0, 1.0, 1.0, 1.0, 1.0, 1.0, 1.0, 1.0, 1.0, 1.0, 1.0, 1.0, 1.0, 1.0, 1.0, 1.0, 1.0, 1.0, 1.0, 1.0, 1.0, 1.0, 1.0, 1.0, 1.0, 1.0, 1.0, 1.0, 1.0, 1.0, 1.0, 1.0, 1.0, 1.0, 1.0, 1.0, 1.0, 1.0, 1.0, 1.0, 1.0, 1.0, 1.0, 1.0, 1.0, 1.0, 1.0, 1.0, 1.0, 1.0, 1.0, 1.0, 1.0, 1.0, 1.0, 1.0, 1.0, 1.0, 1.0, 1.0, 1.0, 1.0, 1.0, 1.0, 1.0, 1.0, 1.0, 1.0, 1.0, 1.0, 1.0, 1.0, 1.0, 1.0, 1.0, 1.0, 1.0, 1.0, 1.0, 1.0, 1.0, 1.0, 1.0, 1.0, 1.0, 1.0, 1.0, 1.0, 1.0, 1.0, 1.0, 1.0, 1.0, 1.0, 1.0, 1.0, 1.0, 1.0, 1.0, 1.0, 1.0, 1.0, 1.0, 1.0, 1.0, 1.0, 1.0, 1.0, 1.0, 1.0, 1.0, 1.0, 1.0, 1.0, 1.0, 1.0, 1.0, 1.0, 1.0, 1.0, 1.0, 1.0, 1.0, 1.0, 1.0, 1.0, 1.0, 1.0, 1.0, 1.0, 1.0, 1.0, 1.0, 1.0, 1.0, 1.0, 1.0, 1.0, 1.0, 1.0, 1.0, 1.0, 1.0, 1.0, 1.0, 1.0, 1.0, 1.0, 1.0, 1.0, 1.0, 1.0, 1.0, 1.0, 1.0, 1.0, 1.0, 1.0, 1.0, 1.0, 1.0, 1.0, 1.0, 1.0, 1.0, 1.0, 1.0, 1.0, 1.0, 1.0, 1.0, 1.0, 1.0, 1.0, 1.0, 1.0, 1.0, 1.0, 1.0, 1.0, 1.0, 1.0, 1.0, 1.0, 1.0, 1.0, 1.0, 1.0, 1.0, 1.0, 1.0, 1.0, 1.0, 1.0, 1.0, 1.0, 1.0, 1.0, 1.0, 1.0, 1.0, 1.0, 1.0, 1.0, 1.0, 1.0, 1.0, 1.0, 1.0, 1.0, 1.0, 1.0, 1.0, 1.0, 1.0, 1.0, 1.0, 1.0, 1.0, 1.0, 1.0, 1.0, 1.0, 1.0, 1.0, 1.0, 1.0, 1.0, 1.0, 1.0, 1.0, 1.0, 1.0, 1.0, 1.0, 1.0, 1.0, 1.0, 1.0, 1.0, 1.0, 1.0, 1.0, 1.0, 1.0, 1.0, 1.0, 1.0, 1.0, 1.0, 1.0, 1.0, 1.0, 1.0, 1.0, 1.0, 1.0, 1.0, 1.0, 1.0, 1.0, 1.0, 1.0, 1.0, 1.0, 1.0, 1.0, 1.0, 1.0, 1.0, 1.0, 1.0, 1.0, 1.0, 1.0, 1.0, 1.0, 1.0, 1.0, 1.0, 1.0, 1.0, 1.0, 1.0, 1.0, 1.0, 1.0, 1.0, 1.0, 1.0, 1.0, 1.0, 1.0, 1.0, 1.0, 1.0, 1.0, 1.0, 1.0, 1.0, 1.0, 1.0, 1.0, 1.0, 1.0, 1.0, 1.0, 1.0, 1.0, 1.0, 1.0, 1.0, 1.0, 1.0, 1.0, 1.0, 0.0356, 0.016, 0.03955, 1.0, 0.9131, 0.8796, 0.9647, 1.0, 0.02956, 0.01229, 0.02956, 1.0, 0.0356, 0.016, 0.03955, 1.0, 0.004777, 0.001821, 0.005182, 1.0, 1.0, 1.0, 1.0, 1.0, 0.004777, 0.001821, 0.005182, 1.0, 0.0356, 0.016, 0.03955, 1.0, 0.02956, 0.01229, 0.02956, 1.0, 0.003677, 0.001518, 0.003677, 1.0, 1.0, 1.0, 1.0, 1.0, 1.0, 1.0, 1.0, 1.0, 1.0, 1.0, 1.0, 1.0, 1.0, 1.0, 1.0, 1.0, 1.0, 1.0, 1.0, 1.0, 1.0, 1.0, 1.0, 1.0, 1.0, 1.0, 1.0, 1.0, 1.0, 1.0, 1.0, 1.0, 1.0, 1.0, 1.0, 1.0, 1.0, 1.0, 1.0, 1.0, 1.0, 1.0, 1.0, 1.0, 1.0, 1.0, 1.0, 1.0, 1.0, 1.0, 1.0, 1.0, 1.0, 1.0, 1.0, 1.0, 1.0, 1.0, 1.0, 1.0, 1.0, 1.0, 1.0, 1.0, 1.0, 1.0, 1.0, 1.0, 1.0, 1.0, 1.0, 1.0, 1.0, 1.0, 1.0, 1.0, 1.0, 1.0, 1.0, 1.0, 1.0, 1.0, 1.0, 1.0, 1.0, 1.0, 1.0, 1.0, 1.0, 1.0, 1.0, 1.0, 1.0, 1.0, 1.0, 1.0, 1.0, 1.0, 1.0, 1.0, 1.0, 1.0, 1.0, 1.0, 1.0, 1.0, 1.0, 1.0, 1.0, 1.0, 1.0, 1.0, 1.0, 1.0, 1.0, 1.0, 1.0, 1.0, 1.0, 1.0, 1.0, 1.0, 1.0, 1.0, 1.0, 1.0, 1.0, 1.0, 1.0, 1.0, 1.0, 1.0, 1.0, 1.0, 1.0, 1.0, 1.0, 1.0, 1.0, 1.0, 1.0, 1.0, 1.0, 1.0, 1.0, 1.0, 1.0, 1.0, 1.0, 1.0, 1.0, 1.0, 1.0, 1.0, 1.0, 1.0, 1.0, 1.0, 1.0, 1.0, 1.0, 1.0, 1.0, 1.0, 1.0, 1.0, 1.0, 1.0, 1.0, 1.0, 1.0, 1.0, 1.0, 1.0, 1.0, 1.0, 1.0, 1.0, 1.0, 1.0, 1.0, 1.0, 1.0, 1.0, 1.0, 1.0, 1.0, 1.0, 1.0, 1.0, 1.0, 1.0, 1.0, 1.0, 1.0, 1.0, 1.0, 1.0, 1.0, 1.0, 1.0, 1.0, 1.0, 1.0, 1.0, 1.0, 1.0, 1.0, 1.0, 1.0, 1.0, 1.0, 1.0, 1.0, 1.0, 1.0, 1.0, 1.0, 1.0, 1.0, 1.0, 1.0, 1.0, 1.0, 1.0, 1.0, 1.0, 1.0, 1.0, 1.0, 1.0, 1.0, 1.0, 1.0, 1.0, 1.0, 1.0, 1.0, 1.0, 1.0, 1.0, 1.0, 1.0, 1.0, 1.0, 1.0, 1.0, 1.0, 1.0, 1.0, 1.0, 1.0, 1.0, 1.0, 1.0, 1.0, 1.0, 1.0, 1.0, 1.0, 1.0, 1.0, 1.0, 1.0, 1.0, 1.0, 1.0, 1.0, 1.0, 1.0, 1.0, 1.0, 1.0, 1.0, 1.0, 1.0, 1.0, 1.0, 1.0, 1.0, 1.0, 1.0, 1.0, 1.0, 1.0, 1.0, 1.0, 1.0, 1.0, 1.0, 1.0, 1.0, 1.0, 1.0, 1.0, 1.0, 1.0, 1.0, 1.0, 1.0, 1.0, 1.0, 1.0, 1.0, 1.0, 1.0, 1.0, 1.0, 1.0, 1.0, 1.0, 1.0, 1.0, 1.0, 1.0, 1.0, 1.0, 1.0, 1.0, 1.0, 1.0, 1.0, 1.0, 1.0, 1.0, 1.0, 1.0, 1.0, 1.0, 1.0, 1.0, 1.0, 1.0, 1.0, 1.0, 1.0, 1.0, 1.0, 1.0, 1.0, 1.0, 1.0, 1.0, 1.0, 1.0, 1.0, 1.0, 1.0, 1.0, 1.0, 1.0, 1.0, 1.0, 1.0, 1.0, 1.0, 1.0, 1.0, 1.0, 1.0, 1.0, 1.0, 1.0, 1.0, 1.0, 1.0, 1.0, 1.0, 1.0, 1.0, 1.0, 1.0, 1.0, 1.0, 1.0, 1.0, 1.0, 1.0, 1.0, 1.0, 1.0, 1.0, 1.0, 1.0, 1.0, 1.0, 1.0, 1.0, 1.0, 1.0, 1.0, 1.0, 1.0, 1.0, 1.0, 1.0, 1.0, 1.0, 1.0, 1.0, 1.0, 1.0, 1.0, 1.0, 1.0, 1.0, 1.0, 1.0, 1.0, 1.0, 1.0, 1.0, 1.0, 1.0, 1.0, 1.0, 1.0, 1.0, 1.0, 1.0, 1.0, 1.0, 1.0, 1.0, 1.0, 1.0, 1.0, 1.0, 1.0, 1.0, 1.0, 1.0])
me_cylinder.materials.append(mat_black)
me_cylinder.use_remesh_preserve_volume = False
me_cylinder.use_remesh_preserve_attributes = False
me_cylinder.use_mirror_vertex_groups = False
me_cylinder.update()
arm_armature_001 = bpy.data.armatures.new('Armature.001')  # bones are not reproduced

# ---- objects
ob_metarig = bpy.data.objects.new('metarig', arm_armature_001)
ob_cylinder = bpy.data.objects.new('Cylinder', me_cylinder)
ob_camera = bpy.data.objects.new('Camera', cam_camera)

# ---- transforms, parenting, visibility, modifiers, constraints
ob_metarig.location = (0.0, 0.0, 0.0)
ob_metarig.scale = (0.3962, 0.3962, 0.3962)
ob_metarig.hide_viewport = True
ob_metarig.show_in_front = True
ob_metarig.lineart.crease_threshold = 0.0
ob_cylinder.parent = ob_metarig
ob_cylinder.matrix_parent_inverse = Matrix(((2.524, 0.0, 0.0, 0.0), (0.0, 2.524, 0.0, 0.0), (0.0, 0.0, 2.524, 0.0), (0.0, 0.0, 0.0, 1.0)))
ob_cylinder.location = (0.0, 0.0, 0.0)
ob_cylinder.scale = (0.9999, 1.0, 1.0)
ob_cylinder.lineart.crease_threshold = 0.0
_vg = ob_cylinder.vertex_groups.new(name='hips')
for _i, _w in zip([20, 21, 23, 39, 58, 64, 66, 67, 86, 89, 91, 95, 101, 142, 143, 145, 161, 180, 186, 188, 189], [0.1159, 0.7024, 0.02438, 0.001376, 0.8758, 0.1906, 0.02801, 0.06637, 0.7803, 0.6932, 0.07306, 0.06091, 0.8851, 0.1163, 0.7046, 0.0198, 0.001561, 0.8756, 0.2046, 0.03153, 0.06083]): _vg.add([_i], _w, 'REPLACE')
_vg = ob_cylinder.vertex_groups.new(name='spine')
for _i, _w in zip([20, 22, 23, 29, 30, 39, 41, 46, 47, 48, 50, 51, 52, 53, 64, 82, 86, 89, 91, 94, 95, 96, 97, 98, 99, 142, 144, 145, 151, 152, 161, 163, 168, 169, 170, 172, 173, 174, 175, 186, 204], [0.09291, 0.2955, 0.6719, 0.7173, 0.807, 0.8085, 0.8457, 0.1759, 0.1681, 0.09691, 0.05359, 0.2991, 0.1606, 0.7411, 0.002283, 0.05092, 0.08357, 0.03367, 0.8672, 0.04605, 0.7634, 0.9086, 0.8533, 0.1427, 0.06123, 0.1223, 0.6721, 0.7049, 0.7448, 0.8223, 0.8469, 0.8545, 0.184, 0.1715, 0.09792, 0.05582, 0.4074, 0.1652, 0.7908, 0.007566, 0.05225]): _vg.add([_i], _w, 'REPLACE')
_vg = ob_cylinder.vertex_groups.new(name='chest')
for _i, _w in zip([22, 29, 30, 38, 40, 41, 42, 43, 46, 47, 48, 50, 52, 53, 68, 71, 82, 84, 87, 92, 94, 96, 97, 98, 99, 104, 144, 151, 152, 160, 162, 163, 164, 165, 168, 169, 170, 172, 174, 175, 190, 193, 204, 206], [0.001866, 0.1681, 0.1068, 0.0837, 0.2053, 0.09598, 0.01162, 0.1161, 0.696, 0.6161, 0.7504, 0.6279, 0.7545, 0.1235, 0.1148, 0.008097, 0.7119, 0.003681, 0.7086, 0.8164, 0.7364, 0.0658, 0.08579, 0.7782, 0.8536, 0.09097, 0.003136, 0.1694, 0.1073, 0.07943, 0.1991, 0.09617, 0.02277, 0.1201, 0.6965, 0.617, 0.7497, 0.629, 0.7547, 0.1241, 0.1078, 0.003401, 0.7123, 0.002426]): _vg.add([_i], _w, 'REPLACE')
_vg = ob_cylinder.vertex_groups.new(name='neck')
for _i, _w in zip([28, 38, 40, 83, 84, 85, 87, 88, 92, 93, 100, 103, 104, 105, 106, 107, 108, 109, 110, 111, 112, 117, 118, 150, 160, 162, 205, 206, 207, 208, 209, 210, 211, 212, 213, 214, 219], [0.1844, 0.1598, 0.02322, 0.7077, 0.7077, 0.7001, 0.1414, 0.0838, 0.0318, 0.08432, 0.1106, 0.7191, 0.7796, 0.2122, 0.2138, 0.2554, 0.01538, 0.03252, 0.02257, 0.2367, 0.1422, 0.03007, 0.06857, 0.1726, 0.1518, 0.01853, 0.7072, 0.7061, 0.6975, 0.08372, 0.08417, 0.2121, 0.2134, 0.2549, 0.01529, 0.02251, 0.06843]): _vg.add([_i], _w, 'REPLACE')
_vg = ob_cylinder.vertex_groups.new(name='head')
for _i, _w in zip([28, 38, 83, 84, 85, 88, 93, 100, 102, 103, 104, 105, 106, 107, 108, 109, 110, 111, 112, 113, 114, 115, 116, 117, 118, 119, 120, 121, 150, 160, 205, 206, 207, 208, 209, 210, 211, 212, 213, 214, 215, 216, 217, 218, 219], [0.01079, 0.007562, 0.1152, 0.1278, 0.1138, 0.8949, 0.8944, 0.8611, 0.9823, 0.09503, 0.09178, 0.7336, 0.735, 0.6796, 0.9591, 0.9482, 0.9545, 0.7026, 0.8293, 0.9775, 0.9812, 0.982, 0.9728, 0.9519, 0.9152, 0.9771, 0.9892, 0.9886, 0.006872, 0.004738, 0.1151, 0.1275, 0.1134, 0.8949, 0.8944, 0.7336, 0.7349, 0.6795, 0.9591, 0.9545, 0.9775, 0.9812, 0.982, 0.9728, 0.9152]): _vg.add([_i], _w, 'REPLACE')
_vg = ob_cylinder.vertex_groups.new(name='shoulder.L')
for _i, _w in zip([28, 29, 38, 40, 42, 43, 44, 45, 46, 47, 48, 49, 50, 52, 68, 70, 71, 82, 83, 84, 85, 87, 90, 92, 94, 98, 99, 103, 105, 106, 107, 111, 204], [0.6334, 0.02202, 0.5502, 0.5796, 0.8212, 0.7112, 0.1244, 0.118, 0.08267, 0.1656, 0.09924, 0.9547, 0.2523, 0.0365, 0.5681, 0.01055, 0.157, 0.1527, 0.155, 0.1033, 0.1432, 0.04849, 0.488, 0.04656, 0.1011, 0.01266, 0.006677, 0.08949, 0.0177, 0.0166, 0.05071, 0.006268, 0.06395]): _vg.add([_i], _w, 'REPLACE')
_vg = ob_cylinder.vertex_groups.new(name='upper_arm.L')
for _i, _w in zip([28, 38, 40, 42, 43, 44, 45, 47, 48, 50, 68, 69, 70, 71, 72, 73, 74, 75, 76, 77, 78, 79, 80, 81, 84, 85], [0.1358, 0.1678, 0.1466, 0.1397, 0.1432, 0.8231, 0.8567, 0.01891, 0.01467, 0.01478, 0.2869, 0.9684, 0.9667, 0.8031, 0.9123, 0.9631, 0.9514, 0.9309, 0.9284, 0.07736, 0.07708, 0.1019, 0.1301, 0.05395, 0.008053, 0.01343]): _vg.add([_i], _w, 'REPLACE')
_vg = ob_cylinder.vertex_groups.new(name='forearm.L')
for _i, _w in zip([0, 1, 4, 5, 6, 7, 8, 12, 19, 72, 73, 74, 75, 76, 77, 78, 79, 80, 81], [0.08639, 0.7373, 0.1007, 0.1287, 0.1175, 0.1341, 0.145, 0.08159, 0.1747, 0.06668, 0.02214, 0.04525, 0.06884, 0.07462, 0.9061, 0.916, 0.8903, 0.8728, 0.9282]): _vg.add([_i], _w, 'REPLACE')
_vg = ob_cylinder.vertex_groups.new(name='hand.L')
for _i, _w in zip([0, 1, 2, 3, 4, 5, 6, 7, 8, 9, 10, 11, 12, 13, 14, 15, 16, 17, 18, 19], [0.9117, 0.261, 0.9844, 0.9875, 0.8991, 0.8707, 0.8821, 0.8653, 0.8544, 0.9966, 0.9983, 1.0, 0.9176, 1.003, 0.9964, 0.9997, 1.0, 1.0, 0.9991, 0.8244]): _vg.add([_i], _w, 'REPLACE')
_vg = ob_cylinder.vertex_groups.new(name='shoulder.R')
for _i, _w in zip([82, 87, 90, 92, 94, 98, 103, 111, 150, 151, 160, 162, 164, 165, 166, 167, 168, 169, 170, 171, 172, 174, 190, 192, 193, 204, 205, 206, 207, 210, 211, 212], [0.06349, 0.04275, 0.4879, 0.03193, 0.09989, 0.01116, 0.08958, 0.006503, 0.6532, 0.0155, 0.5529, 0.482, 0.7848, 0.6611, 0.1004, 0.1062, 0.07729, 0.1502, 0.06843, 0.951, 0.2417, 0.03295, 0.1962, 0.02002, 0.08829, 0.1488, 0.1556, 0.1045, 0.1473, 0.01817, 0.01764, 0.05134]): _vg.add([_i], _w, 'REPLACE')
_vg = ob_cylinder.vertex_groups.new(name='upper_arm.R')
for _i, _w in zip([150, 160, 162, 164, 165, 166, 167, 169, 170, 172, 190, 191, 192, 193, 194, 195, 196, 197, 198, 199, 200, 201, 202, 203, 206, 207], [0.1312, 0.1794, 0.2543, 0.169, 0.1883, 0.8524, 0.8716, 0.04827, 0.06436, 0.03303, 0.6684, 0.973, 0.961, 0.8754, 0.9147, 0.9593, 0.9462, 0.935, 0.937, 0.07681, 0.0819, 0.09962, 0.1225, 0.0573, 0.01106, 0.01215]): _vg.add([_i], _w, 'REPLACE')
_vg = ob_cylinder.vertex_groups.new(name='forearm.R')
for _i, _w in zip([122, 123, 126, 127, 128, 129, 130, 134, 141, 194, 195, 196, 197, 198, 199, 200, 201, 202, 203], [0.07379, 0.7244, 0.1147, 0.1088, 0.09562, 0.1143, 0.1261, 0.0595, 0.1609, 0.0655, 0.02931, 0.05266, 0.06473, 0.06645, 0.9063, 0.9106, 0.8926, 0.88, 0.9237]): _vg.add([_i], _w, 'REPLACE')
_vg = ob_cylinder.vertex_groups.new(name='hand.R')
for _i, _w in zip([122, 123, 124, 125, 126, 127, 128, 129, 130, 131, 132, 133, 134, 135, 136, 137, 138, 139, 140, 141], [0.9246, 0.2739, 0.9877, 0.983, 0.8852, 0.8908, 0.9041, 0.8853, 0.8735, 0.9923, 0.9968, 1.001, 0.94, 1.007, 0.9952, 0.9994, 1.001, 0.9999, 0.9984, 0.8382]): _vg.add([_i], _w, 'REPLACE')
_vg = ob_cylinder.vertex_groups.new(name='thigh.L')
for _i, _w in zip([20, 21, 22, 23, 29, 30, 31, 32, 33, 34, 35, 39, 41, 51, 53, 58, 59, 60, 61, 62, 63, 64, 65, 66, 67, 86, 89, 91, 95, 97, 101, 143, 145], [0.779, 0.2188, 0.65, 0.2454, 0.06348, 0.06141, 0.953, 0.03387, 0.9244, 0.8963, 0.05101, 0.1357, 0.003798, 0.6536, 0.1149, 0.1004, 0.9411, 0.9614, 0.1425, 0.1365, 0.9336, 0.7656, 0.9673, 0.9365, 0.9246, 0.06872, 0.1323, 0.005688, 0.08533, 0.001968, 0.05271, 0.05422, 0.01154]): _vg.add([_i], _w, 'REPLACE')
_vg = ob_cylinder.vertex_groups.new(name='shin.L')
for _i, _w in zip([24, 25, 26, 27, 31, 32, 33, 34, 35, 37, 54, 55, 56, 57, 59, 60, 61, 62, 63], [0.5436, 0.8111, 0.1025, 0.1064, 0.03246, 0.9572, 0.0744, 0.09038, 0.9482, 0.06423, 0.9856, 0.9789, 0.9944, 0.973, 0.04648, 0.0232, 0.8571, 0.861, 0.05379]): _vg.add([_i], _w, 'REPLACE')
_vg = ob_cylinder.vertex_groups.new(name='foot.L')
for _i, _w in zip([24, 25, 26, 27, 36, 37, 57], [0.4564, 0.1889, 0.8975, 0.8936, 0.9858, 0.9358, 0.003056]): _vg.add([_i], _w, 'REPLACE')
_vg = ob_cylinder.vertex_groups.new(name='thigh.R')
for _i, _w in zip([21, 23, 86, 89, 95, 101, 142, 143, 144, 145, 151, 152, 153, 154, 155, 156, 157, 161, 173, 175, 180, 181, 182, 183, 184, 185, 186, 187, 188, 189], [0.05265, 0.003645, 0.06583, 0.1289, 0.07419, 0.05224, 0.7487, 0.214, 0.2722, 0.2099, 0.01811, 0.03617, 0.9536, 0.02881, 0.9419, 0.8755, 0.05639, 0.09596, 0.5448, 0.06372, 0.09988, 0.9341, 0.9696, 0.1173, 0.156, 0.9217, 0.747, 0.965, 0.9305, 0.9306]): _vg.add([_i], _w, 'REPLACE')
_vg = ob_cylinder.vertex_groups.new(name='shin.R')
for _i, _w in zip([146, 147, 148, 149, 153, 154, 155, 156, 157, 159, 176, 177, 178, 179, 181, 182, 183, 184, 185], [0.5435, 0.8002, 0.09656, 0.1055, 0.03003, 0.9597, 0.05713, 0.1077, 0.9426, 0.06593, 0.9854, 0.9786, 0.994, 0.9742, 0.05379, 0.007254, 0.8824, 0.8406, 0.06316]): _vg.add([_i], _w, 'REPLACE')
_vg = ob_cylinder.vertex_groups.new(name='foot.R')
for _i, _w in zip([146, 147, 148, 149, 158, 159, 179], [0.4566, 0.1997, 0.9034, 0.8944, 0.9848, 0.9341, 0.0004882]): _vg.add([_i], _w, 'REPLACE')
_m = ob_cylinder.modifiers.new('Armature', 'ARMATURE')
_m.object = ob_metarig
ob_camera.location = (0.6116, -2.418, 1.005)
ob_camera.rotation_euler = (1.35, 0.0108, 0.2535)
ob_camera.lock_rotations_4d = False
ob_camera.empty_display_type = 'ARROWS'
ob_camera.color = (0.0, 0.0, 0.0, 0.0)
ob_camera.hide_viewport = True
ob_camera.display_type = 'WIRE'
ob_camera.lineart.crease_threshold = 0.0

# ---- collection membership
col_collection_1.objects.link(ob_metarig)
col_collection_1.objects.link(ob_cylinder)
col_collection_1.objects.link(ob_camera)

# ---- scene / render settings (as saved in the file)
scene.camera = ob_camera
scene.frame_start = 1; scene.frame_end = 250; scene.frame_set(0)
scene.render.engine = 'CYCLES'
scene.render.resolution_percentage = 50
scene.render.fps = 30
scene.render.dither_intensity = 0.0
scene.cycles.use_denoising = False
scene.cycles.samples = 50
scene.cycles.sampling_pattern = 'TABULATED_SOBOL'
scene.cycles.light_sampling_threshold = 0.0
scene.cycles.use_adaptive_sampling = False
scene.cycles.use_light_tree = False
scene.cycles.blur_glossy = 0.0
scene.cycles.volume_bounces = 1
scene.cycles.pixel_filter_type = 'GAUSSIAN'
scene.cycles.sample_clamp_indirect = 0.0
scene.view_settings.view_transform = 'Standard'
bpy.context.view_layer.update()

# ---- added for rendering (the .blend has no usable light): sun
light_auto_sun = bpy.data.lights.new('AutoSun', 'SUN')
light_auto_sun.energy = 3.0
light_auto_sun.angle = 0.0523599
ob_auto_sun = bpy.data.objects.new('AutoSun', light_auto_sun)
scene.collection.objects.link(ob_auto_sun)
ob_auto_sun.rotation_euler = (0.872665, 0.174533, 0.523599)
bpy.context.view_layer.update()
